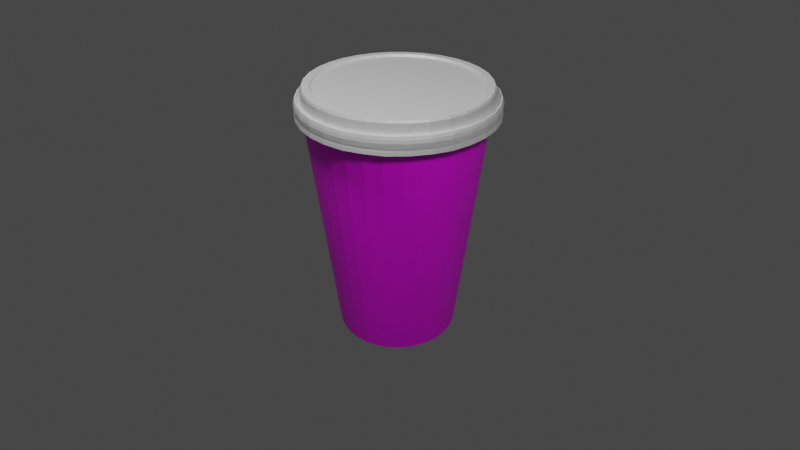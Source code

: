 # Source: CostaCup_V1.5.blend  (saved by Blender 2.92.15; exported with 4.5.12 LTS)
import bpy
from mathutils import Matrix  # noqa: F401  (used for matrix-valued properties, if any)

bpy.ops.wm.read_factory_settings(use_empty=True)
scene = bpy.context.scene
scene.name = 'Scene'

# ---- collections
col_collection = bpy.data.collections.new('Collection'); scene.collection.children.link(col_collection)

# ---- images (referenced by path relative to the original .blend; pixels are not part of the script)
import os
ASSET_DIR = os.environ.get("B2B_ASSET_DIR", "")  # directory of the original .blend (textures are referenced by path, not embedded)
HERE = os.path.dirname(os.path.abspath(__file__))  # packed textures are extracted next to this script under _unpacked/

def load_image(name, relpath, width, height, colorspace="sRGB"):
    """Load a texture the original file referenced (path relative to the .blend, or extracted next to this script)."""
    p = next((c for c in (os.path.join(HERE, relpath), os.path.join(ASSET_DIR, relpath)) if relpath and os.path.exists(c)), "")
    if p:
        img = bpy.data.images.load(p, check_existing=True)
        img.name = name
    else:  # same state as the original file: an image datablock whose file is absent (Cycles renders it pink)
        img = bpy.data.images.new(name, width, height)
        img.source = "FILE"
        img.filepath = "//" + (relpath or name)
    img.colorspace_settings.name = colorspace
    return img
img_costa_cup_01_2_jpg = load_image('costa-cup-01-2.jpg', 'Texture.jpg', 1024, 1024, 'sRGB')

# ---- materials (node trees are filled in below, after node groups)
mat_material_003 = bpy.data.materials.new('Material.003')
mat_material_003.use_transparent_shadow = False
mat_material_003.diffuse_color = (0.8, 0.7915, 0.7663, 1.0)
mat_material = bpy.data.materials.new('Material')
mat_material.use_transparent_shadow = False

# ---- node groups
ng_auto_smooth = bpy.data.node_groups.new('Auto Smooth', 'GeometryNodeTree')
_s = ng_auto_smooth.interface.new_socket(name='Geometry', in_out='OUTPUT', socket_type='NodeSocketGeometry')
_s = ng_auto_smooth.interface.new_socket(name='Geometry', in_out='INPUT', socket_type='NodeSocketGeometry')
_s = ng_auto_smooth.interface.new_socket(name='Angle', in_out='INPUT', socket_type='NodeSocketFloat')
_s.subtype = 'ANGLE'
_s.min_value = 0.0
_s.max_value = 3.142
ng_auto_smooth.is_modifier = True
_N = ng_auto_smooth.nodes; _L = ng_auto_smooth.links
n0 = _N.new('NodeGroupOutput'); n0.name = 'Group Output'; n0.location = (480, -100)
n1 = _N.new('NodeGroupInput'); n1.name = 'Group Input'; n1.location = (-420, -300)
n2 = _N.new('NodeGroupInput'); n2.name = 'Group Input.001'; n2.location = (-60, -100)
n3 = _N.new('GeometryNodeSetShadeSmooth'); n3.name = 'Set Shade Smooth'; n3.location = (120, -100)
n3.domain = 'EDGE'
n4 = _N.new('GeometryNodeSetShadeSmooth'); n4.name = 'Set Shade Smooth.001'; n4.location = (300, -100)
n5 = _N.new('GeometryNodeInputMeshEdgeAngle'); n5.name = 'Edge Angle'; n5.location = (-420, -220)
n6 = _N.new('GeometryNodeInputEdgeSmooth'); n6.name = 'Is Edge Smooth'; n6.location = (-60, -160)
n7 = _N.new('GeometryNodeInputShadeSmooth'); n7.name = 'Is Face Smooth'; n7.location = (-240, -340)
n8 = _N.new('FunctionNodeBooleanMath'); n8.name = 'Boolean Math'; n8.location = (-60, -220)
n9 = _N.new('FunctionNodeCompare'); n9.name = 'Compare'; n9.location = (-240, -180)
n9.operation = 'LESS_EQUAL'
_L.new(n5.outputs[0], n9.inputs[0])
_L.new(n4.outputs[0], n0.inputs[0])
_L.new(n1.outputs[1], n9.inputs[1])
_L.new(n9.outputs[0], n8.inputs[0])
_L.new(n7.outputs[0], n8.inputs[1])
_L.new(n2.outputs[0], n3.inputs[0])
_L.new(n6.outputs[0], n3.inputs[1])
_L.new(n3.outputs[0], n4.inputs[0])
_L.new(n8.outputs[0], n3.inputs[2])
n0.is_active_output = True

# ---- material node trees
mat_material_003.use_nodes = True; mat_material_003.node_tree.nodes.clear()
_N = mat_material_003.node_tree.nodes; _L = mat_material_003.node_tree.links
n0 = _N.new('ShaderNodeBsdfPrincipled'); n0.name = 'Principled BSDF'; n0.location = (10, 300)
n0.distribution = 'GGX'
n0.subsurface_method = 'BURLEY'
n0.inputs[3].default_value = 1.45
n0.inputs[27].default_value = (0.0, 0.0, 0.0, 1.0)
n0.inputs[28].default_value = 1.0
n1 = _N.new('ShaderNodeOutputMaterial'); n1.name = 'Material Output'; n1.location = (300, 300)
n2 = _N.new('ShaderNodeTexImage'); n2.name = 'Image Texture'; n2.location = (-280, 280)
n2.image = img_costa_cup_01_2_jpg
_L.new(n0.outputs[0], n1.inputs[0])
_L.new(n2.outputs[0], n0.inputs[0])
n1.is_active_output = True
mat_material.use_nodes = True; mat_material.node_tree.nodes.clear()
_N = mat_material.node_tree.nodes; _L = mat_material.node_tree.links
n0 = _N.new('ShaderNodeBsdfPrincipled'); n0.name = 'Principled BSDF'; n0.location = (10, 300)
n0.distribution = 'GGX'
n0.subsurface_method = 'BURLEY'
n0.inputs[1].default_value = 0.1931
n0.inputs[3].default_value = 1.45
n0.inputs[27].default_value = (0.0, 0.0, 0.0, 1.0)
n0.inputs[28].default_value = 1.0
n1 = _N.new('ShaderNodeOutputMaterial'); n1.name = 'Material Output'; n1.location = (300, 300)
_L.new(n0.outputs[0], n1.inputs[0])
n1.is_active_output = True

# ---- world
world_world = bpy.data.worlds.new('World'); scene.world = world_world
world_world.use_nodes = True; world_world.node_tree.nodes.clear()
_N = world_world.node_tree.nodes; _L = world_world.node_tree.links
n0 = _N.new('ShaderNodeOutputWorld'); n0.name = 'World Output'; n0.location = (300, 300)
n1 = _N.new('ShaderNodeBackground'); n1.name = 'Background'; n1.location = (10, 300)
n1.inputs[0].default_value = (0.05088, 0.05088, 0.05088, 1.0)
_L.new(n1.outputs[0], n0.inputs[0])
n0.is_active_output = True
world_world.color = (0.05088, 0.05088, 0.05088)
world_world.use_sun_shadow = False
world_world.sun_shadow_jitter_overblur = 0.0

# ---- cameras
cam_camera = bpy.data.cameras.new('Camera')
cam_camera.lens = 29.0
cam_camera.show_background_images = True
cam_camera.dof.focus_distance = 13.6

# ---- lights
light_lamp = bpy.data.lights.new('lamp', 'POINT')
light_lamp.transmission_factor = 0.0
light_lamp.energy = 200.0
light_lamp.shadow_soft_size = 0.625
light_lamp.shadow_maximum_resolution = 0.006
light_lamp.use_absolute_resolution = True
light_lamp.use_nodes = True; light_lamp.node_tree.nodes.clear()
_N = light_lamp.node_tree.nodes; _L = light_lamp.node_tree.links
n0 = _N.new('ShaderNodeEmission'); n0.name = 'Emission'; n0.location = (10, 300)
n0.inputs[1].default_value = 4.4
n1 = _N.new('ShaderNodeOutputLight'); n1.name = 'Light Output'; n1.location = (300, 300)
_L.new(n0.outputs[0], n1.inputs[0])
n1.is_active_output = True
light_point = bpy.data.lights.new('Point', 'POINT')
light_point.transmission_factor = 0.0
light_point.shadow_soft_size = 0.25
light_point.shadow_maximum_resolution = 0.006
light_point.use_absolute_resolution = True
light_lamp_001 = bpy.data.lights.new('lamp.001', 'POINT')
light_lamp_001.transmission_factor = 0.0
light_lamp_001.energy = 200.0
light_lamp_001.shadow_soft_size = 0.625
light_lamp_001.shadow_maximum_resolution = 0.006
light_lamp_001.use_absolute_resolution = True
light_lamp_001.use_nodes = True; light_lamp_001.node_tree.nodes.clear()
_N = light_lamp_001.node_tree.nodes; _L = light_lamp_001.node_tree.links
n0 = _N.new('ShaderNodeEmission'); n0.name = 'Emission'; n0.location = (10, 300)
n0.inputs[1].default_value = 4.4
n1 = _N.new('ShaderNodeOutputLight'); n1.name = 'Light Output'; n1.location = (300, 300)
_L.new(n0.outputs[0], n1.inputs[0])
n1.is_active_output = True

# ---- meshes
me_cylinder_001 = bpy.data.meshes.new('Cylinder.001')
me_cylinder_001.from_pydata([(0.002203, 0.7712, -1.645), (0.002203, 1.123, 1.479), (0.155, 0.7562, -1.645), (0.2237, 1.102, 1.479), (0.3019, 0.7116, -1.645), (0.4366, 1.037, 1.479), (0.4373, 0.6392, -1.645), (0.6329, 0.932, 1.479), (0.556, 0.5418, -1.645), (0.805, 0.7908, 1.479), (0.6534, 0.4232, -1.645), (0.9461, 0.6188, 1.479), (0.7257, 0.2878, -1.645), (1.051, 0.4225, 1.479), (0.7703, 0.1409, -1.645), (1.116, 0.2096, 1.479), (0.7853, -0.01191, -1.645), (1.137, -0.01191, 1.479), (0.7703, -0.1647, -1.645), (1.116, -0.2334, 1.479), (0.7257, -0.3116, -1.645), (1.051, -0.4464, 1.479), (0.6534, -0.447, -1.645), (0.9461, -0.6426, 1.479), (0.556, -0.5657, -1.645), (0.805, -0.8147, 1.479), (0.4373, -0.6631, -1.645), (0.6329, -0.9558, 1.479), (0.3019, -0.7354, -1.645), (0.4366, -1.061, 1.479), (0.155, -0.78, -1.645), (0.2237, -1.125, 1.479), (0.002203, -0.795, -1.645), (0.002202, -1.147, 1.479), (-0.1506, -0.78, -1.645), (-0.2193, -1.125, 1.479), (-0.2975, -0.7354, -1.645), (-0.4322, -1.061, 1.479), (-0.4329, -0.6631, -1.645), (-0.6285, -0.9558, 1.479), (-0.5516, -0.5657, -1.645), (-0.8005, -0.8147, 1.479), (-0.6489, -0.447, -1.645), (-0.9417, -0.6426, 1.479), (-0.7213, -0.3116, -1.645), (-1.047, -0.4464, 1.479), (-0.7659, -0.1647, -1.645), (-1.111, -0.2334, 1.479), (-0.7809, -0.01191, -1.645), (-1.133, -0.01191, 1.479), (-0.7659, 0.1409, -1.645), (-1.111, 0.2096, 1.479), (-0.7213, 0.2878, -1.645), (-1.047, 0.4225, 1.479), (-0.6489, 0.4232, -1.645), (-0.9417, 0.6188, 1.479), (-0.5516, 0.5418, -1.645), (-0.8005, 0.7908, 1.479), (-0.4329, 0.6392, -1.645), (-0.6285, 0.932, 1.479), (-0.2975, 0.7116, -1.645), (-0.4322, 1.037, 1.479), (-0.1506, 0.7562, -1.645), (-0.2193, 1.102, 1.479), (0.002203, 0.7974, -1.645), (0.1601, 0.7819, -1.645), (0.3119, 0.7358, -1.645), (0.4519, 0.661, -1.645), (0.5745, 0.5604, -1.645), (0.6752, 0.4377, -1.645), (0.7499, 0.2978, -1.645), (0.796, 0.146, -1.645), (0.8116, -0.01191, -1.645), (0.796, -0.1698, -1.645), (0.7499, -0.3216, -1.645), (0.6752, -0.4616, -1.645), (0.5745, -0.5842, -1.645), (0.4519, -0.6849, -1.645), (0.3119, -0.7597, -1.645), (0.1601, -0.8057, -1.645), (0.002203, -0.8213, -1.645), (-0.1557, -0.8057, -1.645), (-0.3075, -0.7597, -1.645), (-0.4475, -0.6849, -1.645), (-0.5701, -0.5842, -1.645), (-0.6708, -0.4616, -1.645), (-0.7455, -0.3216, -1.645), (-0.7916, -0.1698, -1.645), (-0.8072, -0.01191, -1.645), (-0.7916, 0.146, -1.645), (-0.7455, 0.2978, -1.645), (-0.6707, 0.4377, -1.645), (-0.5701, 0.5604, -1.645), (-0.4474, 0.661, -1.645), (-0.3075, 0.7358, -1.645), (-0.1557, 0.7819, -1.645), (0.002203, 0.7974, -1.645), (0.1601, 0.7819, -1.645), (0.3119, 0.7358, -1.645), (0.4519, 0.661, -1.645), (0.5745, 0.5604, -1.645), (0.6752, 0.4377, -1.645), (0.7499, 0.2978, -1.645), (0.796, 0.146, -1.645), (0.8116, -0.01191, -1.645), (0.796, -0.1698, -1.645), (0.7499, -0.3216, -1.645), (0.6752, -0.4616, -1.645), (0.5745, -0.5842, -1.645), (0.4519, -0.6849, -1.645), (0.3119, -0.7597, -1.645), (0.1601, -0.8057, -1.645), (0.002203, -0.8213, -1.645), (-0.1557, -0.8057, -1.645), (-0.3075, -0.7597, -1.645), (-0.4475, -0.6849, -1.645), (-0.5701, -0.5842, -1.645), (-0.6708, -0.4616, -1.645), (-0.7455, -0.3216, -1.645), (-0.7916, -0.1698, -1.645), (-0.8072, -0.01191, -1.645), (-0.7916, 0.146, -1.645), (-0.7455, 0.2978, -1.645), (-0.6707, 0.4377, -1.645), (-0.5701, 0.5604, -1.645), (-0.4474, 0.661, -1.645), (-0.3075, 0.7358, -1.645), (-0.1557, 0.7819, -1.645), (0.002203, 0.7509, -1.548), (0.151, 0.7363, -1.548), (0.2941, 0.6928, -1.548), (0.426, 0.6224, -1.548), (0.5416, 0.5275, -1.548), (0.6365, 0.4119, -1.548), (0.707, 0.28, -1.548), (0.7504, 0.1369, -1.548), (0.765, -0.01191, -1.548), (0.7504, -0.1607, -1.548), (0.707, -0.3038, -1.548), (0.6365, -0.4357, -1.548), (0.5416, -0.5513, -1.548), (0.426, -0.6462, -1.548), (0.2941, -0.7167, -1.548), (0.151, -0.7601, -1.548), (0.002203, -0.7747, -1.548), (-0.1466, -0.7601, -1.548), (-0.2897, -0.7167, -1.548), (-0.4216, -0.6462, -1.548), (-0.5372, -0.5513, -1.548), (-0.6321, -0.4357, -1.548), (-0.7026, -0.3038, -1.548), (-0.746, -0.1607, -1.548), (-0.7606, -0.01191, -1.548), (-0.746, 0.1369, -1.548), (-0.7026, 0.28, -1.548), (-0.6321, 0.4119, -1.548), (-0.5372, 0.5275, -1.548), (-0.4216, 0.6224, -1.548), (-0.2897, 0.6928, -1.548), (-0.1466, 0.7363, -1.548), (0.002203, 1.143, 1.5), (0.2275, 1.121, 1.5), (0.4441, 1.055, 1.5), (0.6437, 0.9481, 1.5), (0.8187, 0.8046, 1.5), (0.9623, 0.6296, 1.5), (1.069, 0.43, 1.5), (1.135, 0.2134, 1.5), (1.157, -0.01191, 1.5), (1.135, -0.2372, 1.5), (1.069, -0.4538, 1.5), (0.9623, -0.6534, 1.5), (0.8187, -0.8284, 1.5), (0.6437, -0.972, 1.5), (0.4441, -1.079, 1.5), (0.2275, -1.144, 1.5), (0.002202, -1.167, 1.5), (-0.2231, -1.144, 1.5), (-0.4397, -1.079, 1.5), (-0.6393, -0.972, 1.5), (-0.8143, -0.8284, 1.5), (-0.9579, -0.6534, 1.5), (-1.065, -0.4538, 1.5), (-1.13, -0.2372, 1.5), (-1.152, -0.01191, 1.5), (-1.13, 0.2134, 1.5), (-1.065, 0.43, 1.5), (-0.9579, 0.6296, 1.5), (-0.8143, 0.8046, 1.5), (-0.6393, 0.9482, 1.5), (-0.4397, 1.055, 1.5), (-0.2231, 1.121, 1.5), (0.002203, 1.173, 1.496), (0.2333, 1.15, 1.496), (0.4555, 1.082, 1.496), (0.6602, 0.9729, 1.496), (0.8397, 0.8256, 1.496), (0.987, 0.6461, 1.496), (1.096, 0.4413, 1.496), (1.164, 0.2192, 1.496), (1.187, -0.01191, 1.496), (1.164, -0.243, 1.496), (1.096, -0.4652, 1.496), (0.987, -0.6699, 1.496), (0.8397, -0.8494, 1.496), (0.6602, -0.9967, 1.496), (0.4555, -1.106, 1.496), (0.2333, -1.174, 1.496), (0.002202, -1.196, 1.496), (-0.2289, -1.174, 1.496), (-0.4511, -1.106, 1.496), (-0.6558, -0.9967, 1.496), (-0.8353, -0.8494, 1.496), (-0.9826, -0.6699, 1.496), (-1.092, -0.4652, 1.496), (-1.159, -0.243, 1.496), (-1.182, -0.01191, 1.496), (-1.159, 0.2192, 1.496), (-1.092, 0.4414, 1.496), (-0.9826, 0.6461, 1.496), (-0.8353, 0.8256, 1.496), (-0.6558, 0.9729, 1.496), (-0.4511, 1.082, 1.496), (-0.2289, 1.15, 1.496), (0.002203, 1.192, 1.472), (0.237, 1.168, 1.472), (0.4628, 1.1, 1.472), (0.6708, 0.9888, 1.472), (0.8532, 0.8391, 1.472), (1.003, 0.6567, 1.472), (1.114, 0.4487, 1.472), (1.183, 0.2229, 1.472), (1.206, -0.01191, 1.472), (1.183, -0.2467, 1.472), (1.114, -0.4725, 1.472), (1.003, -0.6806, 1.472), (0.8532, -0.8629, 1.472), (0.6708, -1.013, 1.472), (0.4628, -1.124, 1.472), (0.237, -1.192, 1.472), (0.002202, -1.215, 1.472), (-0.2326, -1.192, 1.472), (-0.4584, -1.124, 1.472), (-0.6664, -1.013, 1.472), (-0.8488, -0.8629, 1.472), (-0.9985, -0.6806, 1.472), (-1.11, -0.4725, 1.472), (-1.178, -0.2467, 1.472), (-1.201, -0.01191, 1.472), (-1.178, 0.2229, 1.472), (-1.11, 0.4487, 1.472), (-0.9985, 0.6567, 1.472), (-0.8488, 0.8391, 1.472), (-0.6664, 0.9888, 1.472), (-0.4584, 1.1, 1.472), (-0.2326, 1.168, 1.472), (0.002203, 1.178, 1.447), (0.2343, 1.155, 1.447), (0.4575, 1.087, 1.447), (0.6632, 0.9774, 1.447), (0.8435, 0.8294, 1.447), (0.9915, 0.6491, 1.447), (1.101, 0.4434, 1.447), (1.169, 0.2202, 1.447), (1.192, -0.01191, 1.447), (1.169, -0.244, 1.447), (1.101, -0.4672, 1.447), (0.9915, -0.6729, 1.447), (0.8435, -0.8532, 1.447), (0.6632, -1.001, 1.447), (0.4575, -1.111, 1.447), (0.2343, -1.179, 1.447), (0.002202, -1.202, 1.447), (-0.2299, -1.179, 1.447), (-0.4531, -1.111, 1.447), (-0.6588, -1.001, 1.447), (-0.8391, -0.8532, 1.447), (-0.9871, -0.6729, 1.447), (-1.097, -0.4672, 1.447), (-1.165, -0.244, 1.447), (-1.188, -0.01191, 1.447), (-1.165, 0.2202, 1.447), (-1.097, 0.4434, 1.447), (-0.9871, 0.6491, 1.447), (-0.8391, 0.8294, 1.447), (-0.6588, 0.9774, 1.447), (-0.4531, 1.087, 1.447), (-0.2299, 1.155, 1.447), (0.002203, 1.127, 1.435), (0.2245, 1.106, 1.435), (0.4382, 1.041, 1.435), (0.6352, 0.9355, 1.435), (0.8079, 0.7938, 1.435), (0.9496, 0.6211, 1.435), (1.055, 0.4241, 1.435), (1.12, 0.2104, 1.435), (1.142, -0.01191, 1.435), (1.12, -0.2342, 1.435), (1.055, -0.4479, 1.435), (0.9496, -0.6449, 1.435), (0.8079, -0.8176, 1.435), (0.6352, -0.9593, 1.435), (0.4382, -1.065, 1.435), (0.2245, -1.129, 1.435), (0.002202, -1.151, 1.435), (-0.2201, -1.129, 1.435), (-0.4338, -1.065, 1.435), (-0.6308, -0.9593, 1.435), (-0.8035, -0.8176, 1.435), (-0.9452, -0.6449, 1.435), (-1.05, -0.4479, 1.435), (-1.115, -0.2342, 1.435), (-1.137, -0.01191, 1.435), (-1.115, 0.2104, 1.435), (-1.05, 0.4241, 1.435), (-0.9452, 0.6211, 1.435), (-0.8035, 0.7938, 1.435), (-0.6308, 0.9355, 1.435), (-0.4338, 1.041, 1.435), (-0.2201, 1.106, 1.435)], [], [(64, 1, 3, 65), (65, 3, 5, 66), (66, 5, 7, 67), (67, 7, 9, 68), (68, 9, 11, 69), (69, 11, 13, 70), (70, 13, 15, 71), (71, 15, 17, 72), (72, 17, 19, 73), (73, 19, 21, 74), (74, 21, 23, 75), (75, 23, 25, 76), (76, 25, 27, 77), (77, 27, 29, 78), (78, 29, 31, 79), (79, 31, 33, 80), (80, 33, 35, 81), (81, 35, 37, 82), (82, 37, 39, 83), (83, 39, 41, 84), (84, 41, 43, 85), (85, 43, 45, 86), (86, 45, 47, 87), (87, 47, 49, 88), (88, 49, 51, 89), (89, 51, 53, 90), (90, 53, 55, 91), (91, 55, 57, 92), (92, 57, 59, 93), (93, 59, 61, 94), (94, 61, 63, 95), (95, 63, 1, 64), (38, 40, 148, 147), (97, 96, 64, 65), (98, 97, 65, 66), (99, 98, 66, 67), (100, 99, 67, 68), (101, 100, 68, 69), (102, 101, 69, 70), (103, 102, 70, 71), (104, 103, 71, 72), (105, 104, 72, 73), (106, 105, 73, 74), (107, 106, 74, 75), (108, 107, 75, 76), (109, 108, 76, 77), (110, 109, 77, 78), (111, 110, 78, 79), (112, 111, 79, 80), (113, 112, 80, 81), (114, 113, 81, 82), (115, 114, 82, 83), (116, 115, 83, 84), (117, 116, 84, 85), (118, 117, 85, 86), (119, 118, 86, 87), (120, 119, 87, 88), (121, 120, 88, 89), (122, 121, 89, 90), (123, 122, 90, 91), (124, 123, 91, 92), (125, 124, 92, 93), (126, 125, 93, 94), (127, 126, 94, 95), (96, 127, 95, 64), (2, 0, 96, 97), (4, 2, 97, 98), (6, 4, 98, 99), (8, 6, 99, 100), (10, 8, 100, 101), (12, 10, 101, 102), (14, 12, 102, 103), (16, 14, 103, 104), (18, 16, 104, 105), (20, 18, 105, 106), (22, 20, 106, 107), (24, 22, 107, 108), (26, 24, 108, 109), (28, 26, 109, 110), (30, 28, 110, 111), (32, 30, 111, 112), (34, 32, 112, 113), (36, 34, 113, 114), (38, 36, 114, 115), (40, 38, 115, 116), (42, 40, 116, 117), (44, 42, 117, 118), (46, 44, 118, 119), (48, 46, 119, 120), (50, 48, 120, 121), (52, 50, 121, 122), (54, 52, 122, 123), (56, 54, 123, 124), (58, 56, 124, 125), (60, 58, 125, 126), (62, 60, 126, 127), (0, 62, 127, 96), (128, 129, 130, 131, 132, 133, 134, 135, 136, 137, 138, 139, 140, 141, 142, 143, 144, 145, 146, 147, 148, 149, 150, 151, 152, 153, 154, 155, 156, 157, 158, 159), (12, 14, 135, 134), (40, 42, 149, 148), (14, 16, 136, 135), (42, 44, 150, 149), (16, 18, 137, 136), (44, 46, 151, 150), (18, 20, 138, 137), (46, 48, 152, 151), (20, 22, 139, 138), (48, 50, 153, 152), (22, 24, 140, 139), (50, 52, 154, 153), (24, 26, 141, 140), (52, 54, 155, 154), (26, 28, 142, 141), (0, 2, 129, 128), (54, 56, 156, 155), (28, 30, 143, 142), (2, 4, 130, 129), (56, 58, 157, 156), (30, 32, 144, 143), (4, 6, 131, 130), (58, 60, 158, 157), (32, 34, 145, 144), (6, 8, 132, 131), (60, 62, 159, 158), (34, 36, 146, 145), (8, 10, 133, 132), (62, 0, 128, 159), (36, 38, 147, 146), (10, 12, 134, 133), (5, 3, 161, 162), (23, 21, 170, 171), (41, 39, 179, 180), (59, 57, 188, 189), (15, 13, 166, 167), (33, 31, 175, 176), (51, 49, 184, 185), (7, 5, 162, 163), (25, 23, 171, 172), (43, 41, 180, 181), (61, 59, 189, 190), (17, 15, 167, 168), (35, 33, 176, 177), (53, 51, 185, 186), (9, 7, 163, 164), (27, 25, 172, 173), (45, 43, 181, 182), (63, 61, 190, 191), (19, 17, 168, 169), (37, 35, 177, 178), (55, 53, 186, 187), (11, 9, 164, 165), (29, 27, 173, 174), (47, 45, 182, 183), (3, 1, 160, 161), (1, 63, 191, 160), (21, 19, 169, 170), (39, 37, 178, 179), (57, 55, 187, 188), (13, 11, 165, 166), (31, 29, 174, 175), (49, 47, 183, 184), (191, 190, 222, 223), (178, 177, 209, 210), (165, 164, 196, 197), (160, 191, 223, 192), (179, 178, 210, 211), (166, 165, 197, 198), (180, 179, 211, 212), (167, 166, 198, 199), (181, 180, 212, 213), (168, 167, 199, 200), (182, 181, 213, 214), (169, 168, 200, 201), (183, 182, 214, 215), (170, 169, 201, 202), (184, 183, 215, 216), (171, 170, 202, 203), (185, 184, 216, 217), (172, 171, 203, 204), (186, 185, 217, 218), (173, 172, 204, 205), (187, 186, 218, 219), (174, 173, 205, 206), (161, 160, 192, 193), (188, 187, 219, 220), (175, 174, 206, 207), (162, 161, 193, 194), (189, 188, 220, 221), (176, 175, 207, 208), (163, 162, 194, 195), (190, 189, 221, 222), (177, 176, 208, 209), (164, 163, 195, 196), (213, 212, 244, 245), (200, 199, 231, 232), (214, 213, 245, 246), (201, 200, 232, 233), (215, 214, 246, 247), (202, 201, 233, 234), (216, 215, 247, 248), (203, 202, 234, 235), (217, 216, 248, 249), (204, 203, 235, 236), (218, 217, 249, 250), (205, 204, 236, 237), (219, 218, 250, 251), (206, 205, 237, 238), (193, 192, 224, 225), (220, 219, 251, 252), (207, 206, 238, 239), (194, 193, 225, 226), (221, 220, 252, 253), (208, 207, 239, 240), (195, 194, 226, 227), (222, 221, 253, 254), (209, 208, 240, 241), (196, 195, 227, 228), (223, 222, 254, 255), (210, 209, 241, 242), (197, 196, 228, 229), (192, 223, 255, 224), (211, 210, 242, 243), (198, 197, 229, 230), (212, 211, 243, 244), (199, 198, 230, 231), (248, 247, 279, 280), (235, 234, 266, 267), (249, 248, 280, 281), (236, 235, 267, 268), (250, 249, 281, 282), (237, 236, 268, 269), (251, 250, 282, 283), (238, 237, 269, 270), (225, 224, 256, 257), (252, 251, 283, 284), (239, 238, 270, 271), (226, 225, 257, 258), (253, 252, 284, 285), (240, 239, 271, 272), (227, 226, 258, 259), (254, 253, 285, 286), (241, 240, 272, 273), (228, 227, 259, 260), (255, 254, 286, 287), (242, 241, 273, 274), (229, 228, 260, 261), (224, 255, 287, 256), (243, 242, 274, 275), (230, 229, 261, 262), (244, 243, 275, 276), (231, 230, 262, 263), (245, 244, 276, 277), (232, 231, 263, 264), (246, 245, 277, 278), (233, 232, 264, 265), (247, 246, 278, 279), (234, 233, 265, 266), (283, 282, 314, 315), (270, 269, 301, 302), (257, 256, 288, 289), (284, 283, 315, 316), (271, 270, 302, 303), (258, 257, 289, 290), (285, 284, 316, 317), (272, 271, 303, 304), (259, 258, 290, 291), (286, 285, 317, 318), (273, 272, 304, 305), (260, 259, 291, 292), (287, 286, 318, 319), (274, 273, 305, 306), (261, 260, 292, 293), (256, 287, 319, 288), (275, 274, 306, 307), (262, 261, 293, 294), (276, 275, 307, 308), (263, 262, 294, 295), (277, 276, 308, 309), (264, 263, 295, 296), (278, 277, 309, 310), (265, 264, 296, 297), (279, 278, 310, 311), (266, 265, 297, 298), (280, 279, 311, 312), (267, 266, 298, 299), (281, 280, 312, 313), (268, 267, 299, 300), (282, 281, 313, 314), (269, 268, 300, 301)])
me_cylinder_001.polygons.foreach_set('use_smooth', [0, 0, 0, 0, 0, 0, 0, 0, 0, 0, 0, 0, 0, 0, 0, 0, 0, 0, 0, 0, 0, 0, 0, 0, 0, 0, 0, 0, 0, 0, 0, 0, 0, 0, 0, 0, 0, 0, 0, 0, 0, 0, 0, 0, 0, 0, 0, 0, 0, 0, 0, 0, 0, 0, 0, 0, 0, 0, 0, 0, 0, 0, 0, 0, 0, 0, 0, 0, 0, 0, 0, 0, 0, 0, 0, 0, 0, 0, 0, 0, 0, 0, 0, 0, 0, 0, 0, 0, 0, 0, 0, 0, 0, 0, 0, 0, 0, 0, 0, 0, 0, 0, 0, 0, 0, 0, 0, 0, 0, 0, 0, 0, 0, 0, 0, 0, 0, 0, 0, 0, 0, 0, 0, 0, 0, 0, 0, 0, 0, 1, 0, 0, 1, 0, 0, 1, 1, 0, 0, 1, 0, 0, 1, 0, 0, 0, 1, 0, 0, 1, 0, 0, 1, 1, 1, 0, 0, 1, 0, 0, 1, 0, 1, 0, 0, 1, 0, 1, 1, 0, 1, 0, 1, 0, 1, 0, 0, 0, 0, 0, 1, 0, 1, 0, 0, 1, 0, 0, 1, 0, 0, 1, 0, 0, 1, 0, 1, 0, 1, 0, 1, 0, 1, 0, 1, 0, 1, 0, 0, 1, 0, 0, 1, 0, 0, 1, 0, 0, 1, 0, 0, 1, 0, 1, 1, 0, 1, 0, 1, 0, 1, 0, 1, 0, 0, 1, 0, 0, 1, 0, 0, 1, 0, 0, 1, 0, 0, 1, 0, 1, 1, 0, 1, 0, 1, 0, 1, 0, 1, 0, 0, 1, 0, 0, 1, 0, 0, 1, 0, 0, 1, 0, 0, 1, 0, 0, 1, 0, 1, 0, 1, 0, 1, 0, 1, 0, 1, 0, 1])
_uv = me_cylinder_001.uv_layers.new(name='UVMap')
_uv.uv.foreach_set('vector', [0.3207, 0.2018, 0.2531, 0.8163, 0.2254, 0.8086, 0.3005, 0.1957, 0.3005, 0.1957, 0.2254, 0.8086, 0.1977, 0.7988, 0.2802, 0.1896, 0.2802, 0.1896, 0.1977, 0.7988, 0.1699, 0.7889, 0.26, 0.1818, 0.26, 0.1818, 0.1699, 0.7889, 0.1422, 0.7779, 0.2398, 0.1739, 0.2398, 0.1739, 0.1422, 0.7779, 0.1144, 0.7659, 0.2195, 0.1643, 0.2195, 0.1643, 0.1144, 0.7659, 0.0867, 0.7527, 0.1993, 0.1548, 0.1993, 0.1548, 0.0867, 0.7527, 0.05896, 0.733, 0.179, 0.1443, 0.8265, 0.1356, 0.9466, 0.733, 0.9189, 0.7527, 0.8063, 0.1461, 0.8063, 0.1461, 0.9189, 0.7527, 0.8911, 0.7659, 0.7861, 0.1548, 0.7861, 0.1548, 0.8911, 0.7659, 0.8634, 0.7779, 0.7658, 0.1643, 0.7658, 0.1643, 0.8634, 0.7779, 0.8357, 0.7889, 0.7456, 0.1739, 0.7456, 0.1739, 0.8357, 0.7889, 0.8079, 0.7988, 0.7254, 0.1818, 0.7254, 0.1818, 0.8079, 0.7988, 0.7802, 0.8086, 0.7051, 0.1896, 0.7051, 0.1896, 0.7802, 0.8086, 0.7524, 0.8163, 0.6849, 0.1957, 0.6849, 0.1957, 0.7524, 0.8163, 0.7247, 0.8229, 0.6647, 0.2018, 0.6647, 0.2018, 0.7247, 0.8229, 0.697, 0.8284, 0.6444, 0.2061, 0.6444, 0.2061, 0.697, 0.8284, 0.6692, 0.8327, 0.6242, 0.2096, 0.6242, 0.2096, 0.6692, 0.8327, 0.6415, 0.8371, 0.604, 0.2131, 0.604, 0.2131, 0.6415, 0.8371, 0.6137, 0.8415, 0.5837, 0.2166, 0.5837, 0.2166, 0.6137, 0.8415, 0.586, 0.8459, 0.5635, 0.2183, 0.5635, 0.2183, 0.586, 0.8459, 0.5583, 0.8481, 0.5433, 0.22, 0.5433, 0.22, 0.5583, 0.8481, 0.5305, 0.8481, 0.523, 0.2218, 0.523, 0.2218, 0.5305, 0.8481, 0.5028, 0.8492, 0.5028, 0.2235, 0.5028, 0.2235, 0.5028, 0.8492, 0.4751, 0.8481, 0.4826, 0.2235, 0.4826, 0.2235, 0.4751, 0.8481, 0.4473, 0.8481, 0.4623, 0.2218, 0.4623, 0.2218, 0.4473, 0.8481, 0.4196, 0.8459, 0.4421, 0.22, 0.4421, 0.22, 0.4196, 0.8459, 0.3918, 0.8415, 0.4219, 0.2183, 0.4219, 0.2183, 0.3918, 0.8415, 0.3641, 0.8371, 0.4016, 0.2166, 0.4016, 0.2166, 0.3641, 0.8371, 0.3364, 0.8327, 0.3814, 0.2131, 0.3814, 0.2131, 0.3364, 0.8327, 0.3086, 0.8284, 0.3612, 0.2096, 0.3612, 0.2096, 0.3086, 0.8284, 0.2809, 0.8229, 0.3409, 0.2061, 0.3409, 0.2061, 0.2809, 0.8229, 0.2531, 0.8163, 0.3207, 0.2018, 0.621, 0.05691, 0.5858, 0.08579, 0.5858, 0.08579, 0.621, 0.05691, 0.7968, 0.4854, 0.75, 0.49, 0.75, 0.49, 0.7968, 0.4854, 0.8418, 0.4717, 0.7968, 0.4854, 0.7968, 0.4854, 0.8418, 0.4717, 0.8833, 0.4496, 0.8418, 0.4717, 0.8418, 0.4717, 0.8833, 0.4496, 0.9197, 0.4197, 0.8833, 0.4496, 0.8833, 0.4496, 0.9197, 0.4197, 0.9496, 0.3833, 0.9197, 0.4197, 0.9197, 0.4197, 0.9496, 0.3833, 0.9717, 0.3418, 0.9496, 0.3833, 0.9496, 0.3833, 0.9717, 0.3418, 0.9854, 0.2968, 0.9717, 0.3418, 0.9717, 0.3418, 0.9854, 0.2968, 0.99, 0.25, 0.9854, 0.2968, 0.9854, 0.2968, 0.99, 0.25, 0.9854, 0.2032, 0.99, 0.25, 0.99, 0.25, 0.9854, 0.2032, 0.9717, 0.1582, 0.9854, 0.2032, 0.9854, 0.2032, 0.9717, 0.1582, 0.9496, 0.1167, 0.9717, 0.1582, 0.9717, 0.1582, 0.9496, 0.1167, 0.9197, 0.08029, 0.9496, 0.1167, 0.9496, 0.1167, 0.9197, 0.08029, 0.8833, 0.05045, 0.9197, 0.08029, 0.9197, 0.08029, 0.8833, 0.05045, 0.8418, 0.02827, 0.8833, 0.05045, 0.8833, 0.05045, 0.8418, 0.02827, 0.7968, 0.01461, 0.8418, 0.02827, 0.8418, 0.02827, 0.7968, 0.01461, 0.75, 0.01, 0.7968, 0.01461, 0.7968, 0.01461, 0.75, 0.01, 0.7032, 0.01461, 0.75, 0.01, 0.75, 0.01, 0.7032, 0.01461, 0.6582, 0.02827, 0.7032, 0.01461, 0.7032, 0.01461, 0.6582, 0.02827, 0.6167, 0.05045, 0.6582, 0.02827, 0.6582, 0.02827, 0.6167, 0.05045, 0.5803, 0.08029, 0.6167, 0.05045, 0.6167, 0.05045, 0.5803, 0.08029, 0.5504, 0.1167, 0.5803, 0.08029, 0.5803, 0.08029, 0.5504, 0.1167, 0.5283, 0.1582, 0.5504, 0.1167, 0.5504, 0.1167, 0.5283, 0.1582, 0.5146, 0.2032, 0.5283, 0.1582, 0.5283, 0.1582, 0.5146, 0.2032, 0.51, 0.25, 0.5146, 0.2032, 0.5146, 0.2032, 0.51, 0.25, 0.5146, 0.2968, 0.51, 0.25, 0.51, 0.25, 0.5146, 0.2968, 0.5283, 0.3418, 0.5146, 0.2968, 0.5146, 0.2968, 0.5283, 0.3418, 0.5504, 0.3833, 0.5283, 0.3418, 0.5283, 0.3418, 0.5504, 0.3833, 0.5803, 0.4197, 0.5504, 0.3833, 0.5504, 0.3833, 0.5803, 0.4197, 0.6167, 0.4496, 0.5803, 0.4197, 0.5803, 0.4197, 0.6167, 0.4496, 0.6582, 0.4717, 0.6167, 0.4496, 0.6167, 0.4496, 0.6582, 0.4717, 0.7032, 0.4854, 0.6582, 0.4717, 0.6582, 0.4717, 0.7032, 0.4854, 0.75, 0.49, 0.7032, 0.4854, 0.7032, 0.4854, 0.75, 0.49, 0.7953, 0.4778, 0.75, 0.4822, 0.75, 0.49, 0.7968, 0.4854, 0.8389, 0.4645, 0.7953, 0.4778, 0.7968, 0.4854, 0.8418, 0.4717, 0.879, 0.4431, 0.8389, 0.4645, 0.8418, 0.4717, 0.8833, 0.4496, 0.9142, 0.4142, 0.879, 0.4431, 0.8833, 0.4496, 0.9197, 0.4197, 0.9431, 0.379, 0.9142, 0.4142, 0.9197, 0.4197, 0.9496, 0.3833, 0.9645, 0.3389, 0.9431, 0.379, 0.9496, 0.3833, 0.9717, 0.3418, 0.9778, 0.2953, 0.9645, 0.3389, 0.9717, 0.3418, 0.9854, 0.2968, 0.9822, 0.25, 0.9778, 0.2953, 0.9854, 0.2968, 0.99, 0.25, 0.9778, 0.2047, 0.9822, 0.25, 0.99, 0.25, 0.9854, 0.2032, 0.9645, 0.1611, 0.9778, 0.2047, 0.9854, 0.2032, 0.9717, 0.1582, 0.9431, 0.121, 0.9645, 0.1611, 0.9717, 0.1582, 0.9496, 0.1167, 0.9142, 0.08579, 0.9431, 0.121, 0.9496, 0.1167, 0.9197, 0.08029, 0.879, 0.05691, 0.9142, 0.08579, 0.9197, 0.08029, 0.8833, 0.05045, 0.8389, 0.03545, 0.879, 0.05691, 0.8833, 0.05045, 0.8418, 0.02827, 0.7953, 0.02224, 0.8389, 0.03545, 0.8418, 0.02827, 0.7968, 0.01461, 0.75, 0.01778, 0.7953, 0.02224, 0.7968, 0.01461, 0.75, 0.01, 0.7047, 0.02224, 0.75, 0.01778, 0.75, 0.01, 0.7032, 0.01461, 0.6611, 0.03545, 0.7047, 0.02224, 0.7032, 0.01461, 0.6582, 0.02827, 0.621, 0.05691, 0.6611, 0.03545, 0.6582, 0.02827, 0.6167, 0.05045, 0.5858, 0.08579, 0.621, 0.05691, 0.6167, 0.05045, 0.5803, 0.08029, 0.5569, 0.121, 0.5858, 0.08579, 0.5803, 0.08029, 0.5504, 0.1167, 0.5355, 0.1611, 0.5569, 0.121, 0.5504, 0.1167, 0.5283, 0.1582, 0.5222, 0.2047, 0.5355, 0.1611, 0.5283, 0.1582, 0.5146, 0.2032, 0.5178, 0.25, 0.5222, 0.2047, 0.5146, 0.2032, 0.51, 0.25, 0.5222, 0.2953, 0.5178, 0.25, 0.51, 0.25, 0.5146, 0.2968, 0.5355, 0.3389, 0.5222, 0.2953, 0.5146, 0.2968, 0.5283, 0.3418, 0.5569, 0.379, 0.5355, 0.3389, 0.5283, 0.3418, 0.5504, 0.3833, 0.5858, 0.4142, 0.5569, 0.379, 0.5504, 0.3833, 0.5803, 0.4197, 0.621, 0.4431, 0.5858, 0.4142, 0.5803, 0.4197, 0.6167, 0.4496, 0.6611, 0.4645, 0.621, 0.4431, 0.6167, 0.4496, 0.6582, 0.4717, 0.7047, 0.4778, 0.6611, 0.4645, 0.6582, 0.4717, 0.7032, 0.4854, 0.75, 0.4822, 0.7047, 0.4778, 0.7032, 0.4854, 0.75, 0.49, 0.9227, 0.3023, 0.9263, 0.3018, 0.9298, 0.3001, 0.9329, 0.2973, 0.9357, 0.2936, 0.938, 0.2891, 0.9397, 0.284, 0.9408, 0.2784, 0.9411, 0.2726, 0.9408, 0.2668, 0.9397, 0.2612, 0.938, 0.2561, 0.9357, 0.2516, 0.9329, 0.2479, 0.9298, 0.2452, 0.9263, 0.2435, 0.9227, 0.2429, 0.9191, 0.2435, 0.9157, 0.2452, 0.9125, 0.2479, 0.9097, 0.2516, 0.9074, 0.2561, 0.9057, 0.2612, 0.9047, 0.2668, 0.9043, 0.2726, 0.9047, 0.2784, 0.9057, 0.284, 0.9074, 0.2891, 0.9097, 0.2936, 0.9125, 0.2973, 0.9157, 0.3001, 0.9191, 0.3018, 0.9645, 0.3389, 0.9778, 0.2953, 0.9778, 0.2953, 0.9645, 0.3389, 0.5858, 0.08579, 0.5569, 0.121, 0.5569, 0.121, 0.5858, 0.08579, 0.9778, 0.2953, 0.9822, 0.25, 0.9822, 0.25, 0.9778, 0.2953, 0.5569, 0.121, 0.5355, 0.1611, 0.5355, 0.1611, 0.5569, 0.121, 0.9822, 0.25, 0.9778, 0.2047, 0.9778, 0.2047, 0.9822, 0.25, 0.5355, 0.1611, 0.5222, 0.2047, 0.5222, 0.2047, 0.5355, 0.1611, 0.9778, 0.2047, 0.9645, 0.1611, 0.9645, 0.1611, 0.9778, 0.2047, 0.5222, 0.2047, 0.5178, 0.25, 0.5178, 0.25, 0.5222, 0.2047, 0.9645, 0.1611, 0.9431, 0.121, 0.9431, 0.121, 0.9645, 0.1611, 0.5178, 0.25, 0.5222, 0.2953, 0.5222, 0.2953, 0.5178, 0.25, 0.9431, 0.121, 0.9142, 0.08579, 0.9142, 0.08579, 0.9431, 0.121, 0.5222, 0.2953, 0.5355, 0.3389, 0.5355, 0.3389, 0.5222, 0.2953, 0.9142, 0.08579, 0.879, 0.05691, 0.879, 0.05691, 0.9142, 0.08579, 0.5355, 0.3389, 0.5569, 0.379, 0.5569, 0.379, 0.5355, 0.3389, 0.879, 0.05691, 0.8389, 0.03545, 0.8389, 0.03545, 0.879, 0.05691, 0.75, 0.4822, 0.7953, 0.4778, 0.7953, 0.4778, 0.75, 0.4822, 0.5569, 0.379, 0.5858, 0.4142, 0.5858, 0.4142, 0.5569, 0.379, 0.8389, 0.03545, 0.7953, 0.02224, 0.7953, 0.02224, 0.8389, 0.03545, 0.7953, 0.4778, 0.8389, 0.4645, 0.8389, 0.4645, 0.7953, 0.4778, 0.5858, 0.4142, 0.621, 0.4431, 0.621, 0.4431, 0.5858, 0.4142, 0.7953, 0.02224, 0.75, 0.01778, 0.75, 0.01778, 0.7953, 0.02224, 0.8389, 0.4645, 0.879, 0.4431, 0.879, 0.4431, 0.8389, 0.4645, 0.621, 0.4431, 0.6611, 0.4645, 0.6611, 0.4645, 0.621, 0.4431, 0.75, 0.01778, 0.7047, 0.02224, 0.7047, 0.02224, 0.75, 0.01778, 0.879, 0.4431, 0.9142, 0.4142, 0.9142, 0.4142, 0.879, 0.4431, 0.6611, 0.4645, 0.7047, 0.4778, 0.7047, 0.4778, 0.6611, 0.4645, 0.7047, 0.02224, 0.6611, 0.03545, 0.6611, 0.03545, 0.7047, 0.02224, 0.9142, 0.4142, 0.9431, 0.379, 0.9431, 0.379, 0.9142, 0.4142, 0.7047, 0.4778, 0.75, 0.4822, 0.75, 0.4822, 0.7047, 0.4778, 0.6611, 0.03545, 0.621, 0.05691, 0.621, 0.05691, 0.6611, 0.03545, 0.9431, 0.379, 0.9645, 0.3389, 0.9645, 0.3389, 0.9431, 0.379, 0.9375, 1.0, 0.9688, 1.0, 0.9688, 1.0, 0.9375, 1.0, 0.6562, 1.0, 0.6875, 1.0, 0.6875, 1.0, 0.6562, 1.0, 0.375, 1.0, 0.4062, 1.0, 0.4062, 1.0, 0.375, 1.0, 0.09375, 1.0, 0.125, 1.0, 0.125, 1.0, 0.09375, 1.0, 0.7812, 1.0, 0.8125, 1.0, 0.8125, 1.0, 0.7812, 1.0, 0.5, 1.0, 0.5312, 1.0, 0.5312, 1.0, 0.5, 1.0, 0.2188, 1.0, 0.25, 1.0, 0.25, 1.0, 0.2188, 1.0, 0.9062, 1.0, 0.9375, 1.0, 0.9375, 1.0, 0.9062, 1.0, 0.625, 1.0, 0.6562, 1.0, 0.6562, 1.0, 0.625, 1.0, 0.3438, 1.0, 0.375, 1.0, 0.375, 1.0, 0.3438, 1.0, 0.0625, 1.0, 0.09375, 1.0, 0.09375, 1.0, 0.0625, 1.0, 0.75, 1.0, 0.7812, 1.0, 0.7812, 1.0, 0.75, 1.0, 0.4688, 1.0, 0.5, 1.0, 0.5, 1.0, 0.4688, 1.0, 0.1875, 1.0, 0.2188, 1.0, 0.2188, 1.0, 0.1875, 1.0, 0.875, 1.0, 0.9062, 1.0, 0.9062, 1.0, 0.875, 1.0, 0.5938, 1.0, 0.625, 1.0, 0.625, 1.0, 0.5938, 1.0, 0.3125, 1.0, 0.3438, 1.0, 0.3438, 1.0, 0.3125, 1.0, 0.03125, 1.0, 0.0625, 1.0, 0.0625, 1.0, 0.03125, 1.0, 0.7188, 1.0, 0.75, 1.0, 0.75, 1.0, 0.7188, 1.0, 0.4375, 1.0, 0.4688, 1.0, 0.4688, 1.0, 0.4375, 1.0, 0.1562, 1.0, 0.1875, 1.0, 0.1875, 1.0, 0.1562, 1.0, 0.8438, 1.0, 0.875, 1.0, 0.875, 1.0, 0.8438, 1.0, 0.5625, 1.0, 0.5938, 1.0, 0.5938, 1.0, 0.5625, 1.0, 0.2812, 1.0, 0.3125, 1.0, 0.3125, 1.0, 0.2812, 1.0, 0.9688, 1.0, 1.0, 1.0, 1.0, 1.0, 0.9688, 1.0, 0.0, 1.0, 0.03125, 1.0, 0.03125, 1.0, 0.0, 1.0, 0.6875, 1.0, 0.7188, 1.0, 0.7188, 1.0, 0.6875, 1.0, 0.4062, 1.0, 0.4375, 1.0, 0.4375, 1.0, 0.4062, 1.0, 0.125, 1.0, 0.1562, 1.0, 0.1562, 1.0, 0.125, 1.0, 0.8125, 1.0, 0.8438, 1.0, 0.8438, 1.0, 0.8125, 1.0, 0.5312, 1.0, 0.5625, 1.0, 0.5625, 1.0, 0.5312, 1.0, 0.25, 1.0, 0.2812, 1.0, 0.2812, 1.0, 0.25, 1.0, 0.03125, 1.0, 0.0625, 1.0, 0.0625, 1.0, 0.03125, 1.0, 0.4375, 1.0, 0.4688, 1.0, 0.4688, 1.0, 0.4375, 1.0, 0.8438, 1.0, 0.875, 1.0, 0.875, 1.0, 0.8438, 1.0, 0.0, 1.0, 0.03125, 1.0, 0.03125, 1.0, 0.0, 1.0, 0.4062, 1.0, 0.4375, 1.0, 0.4375, 1.0, 0.4062, 1.0, 0.8125, 1.0, 0.8438, 1.0, 0.8438, 1.0, 0.8125, 1.0, 0.375, 1.0, 0.4062, 1.0, 0.4062, 1.0, 0.375, 1.0, 0.7812, 1.0, 0.8125, 1.0, 0.8125, 1.0, 0.7812, 1.0, 0.3438, 1.0, 0.375, 1.0, 0.375, 1.0, 0.3438, 1.0, 0.75, 1.0, 0.7812, 1.0, 0.7812, 1.0, 0.75, 1.0, 0.3125, 1.0, 0.3438, 1.0, 0.3438, 1.0, 0.3125, 1.0, 0.7188, 1.0, 0.75, 1.0, 0.75, 1.0, 0.7188, 1.0, 0.2812, 1.0, 0.3125, 1.0, 0.3125, 1.0, 0.2812, 1.0, 0.6875, 1.0, 0.7188, 1.0, 0.7188, 1.0, 0.6875, 1.0, 0.25, 1.0, 0.2812, 1.0, 0.2812, 1.0, 0.25, 1.0, 0.6562, 1.0, 0.6875, 1.0, 0.6875, 1.0, 0.6562, 1.0, 0.2188, 1.0, 0.25, 1.0, 0.25, 1.0, 0.2188, 1.0, 0.625, 1.0, 0.6562, 1.0, 0.6562, 1.0, 0.625, 1.0, 0.1875, 1.0, 0.2188, 1.0, 0.2188, 1.0, 0.1875, 1.0, 0.5938, 1.0, 0.625, 1.0, 0.625, 1.0, 0.5938, 1.0, 0.1562, 1.0, 0.1875, 1.0, 0.1875, 1.0, 0.1562, 1.0, 0.5625, 1.0, 0.5938, 1.0, 0.5938, 1.0, 0.5625, 1.0, 0.9688, 1.0, 1.0, 1.0, 1.0, 1.0, 0.9688, 1.0, 0.125, 1.0, 0.1562, 1.0, 0.1562, 1.0, 0.125, 1.0, 0.5312, 1.0, 0.5625, 1.0, 0.5625, 1.0, 0.5312, 1.0, 0.9375, 1.0, 0.9688, 1.0, 0.9688, 1.0, 0.9375, 1.0, 0.09375, 1.0, 0.125, 1.0, 0.125, 1.0, 0.09375, 1.0, 0.5, 1.0, 0.5312, 1.0, 0.5312, 1.0, 0.5, 1.0, 0.9062, 1.0, 0.9375, 1.0, 0.9375, 1.0, 0.9062, 1.0, 0.0625, 1.0, 0.09375, 1.0, 0.09375, 1.0, 0.0625, 1.0, 0.4688, 1.0, 0.5, 1.0, 0.5, 1.0, 0.4688, 1.0, 0.875, 1.0, 0.9062, 1.0, 0.9062, 1.0, 0.875, 1.0, 0.3438, 1.0, 0.375, 1.0, 0.375, 1.0, 0.3438, 1.0, 0.75, 1.0, 0.7812, 1.0, 0.7812, 1.0, 0.75, 1.0, 0.3125, 1.0, 0.3438, 1.0, 0.3438, 1.0, 0.3125, 1.0, 0.7188, 1.0, 0.75, 1.0, 0.75, 1.0, 0.7188, 1.0, 0.2812, 1.0, 0.3125, 1.0, 0.3125, 1.0, 0.2812, 1.0, 0.6875, 1.0, 0.7188, 1.0, 0.7188, 1.0, 0.6875, 1.0, 0.25, 1.0, 0.2812, 1.0, 0.2812, 1.0, 0.25, 1.0, 0.6562, 1.0, 0.6875, 1.0, 0.6875, 1.0, 0.6562, 1.0, 0.2188, 1.0, 0.25, 1.0, 0.25, 1.0, 0.2188, 1.0, 0.625, 1.0, 0.6562, 1.0, 0.6562, 1.0, 0.625, 1.0, 0.1875, 1.0, 0.2188, 1.0, 0.2188, 1.0, 0.1875, 1.0, 0.5938, 1.0, 0.625, 1.0, 0.625, 1.0, 0.5938, 1.0, 0.1562, 1.0, 0.1875, 1.0, 0.1875, 1.0, 0.1562, 1.0, 0.5625, 1.0, 0.5938, 1.0, 0.5938, 1.0, 0.5625, 1.0, 0.9688, 1.0, 1.0, 1.0, 1.0, 1.0, 0.9688, 1.0, 0.125, 1.0, 0.1562, 1.0, 0.1562, 1.0, 0.125, 1.0, 0.5312, 1.0, 0.5625, 1.0, 0.5625, 1.0, 0.5312, 1.0, 0.9375, 1.0, 0.9688, 1.0, 0.9688, 1.0, 0.9375, 1.0, 0.09375, 1.0, 0.125, 1.0, 0.125, 1.0, 0.09375, 1.0, 0.5, 1.0, 0.5312, 1.0, 0.5312, 1.0, 0.5, 1.0, 0.9062, 1.0, 0.9375, 1.0, 0.9375, 1.0, 0.9062, 1.0, 0.0625, 1.0, 0.09375, 1.0, 0.09375, 1.0, 0.0625, 1.0, 0.4688, 1.0, 0.5, 1.0, 0.5, 1.0, 0.4688, 1.0, 0.875, 1.0, 0.9062, 1.0, 0.9062, 1.0, 0.875, 1.0, 0.03125, 1.0, 0.0625, 1.0, 0.0625, 1.0, 0.03125, 1.0, 0.4375, 1.0, 0.4688, 1.0, 0.4688, 1.0, 0.4375, 1.0, 0.8438, 1.0, 0.875, 1.0, 0.875, 1.0, 0.8438, 1.0, 0.0, 1.0, 0.03125, 1.0, 0.03125, 1.0, 0.0, 1.0, 0.4062, 1.0, 0.4375, 1.0, 0.4375, 1.0, 0.4062, 1.0, 0.8125, 1.0, 0.8438, 1.0, 0.8438, 1.0, 0.8125, 1.0, 0.375, 1.0, 0.4062, 1.0, 0.4062, 1.0, 0.375, 1.0, 0.7812, 1.0, 0.8125, 1.0, 0.8125, 1.0, 0.7812, 1.0, 0.25, 1.0, 0.2812, 1.0, 0.2812, 1.0, 0.25, 1.0, 0.6562, 1.0, 0.6875, 1.0, 0.6875, 1.0, 0.6562, 1.0, 0.2188, 1.0, 0.25, 1.0, 0.25, 1.0, 0.2188, 1.0, 0.625, 1.0, 0.6562, 1.0, 0.6562, 1.0, 0.625, 1.0, 0.1875, 1.0, 0.2188, 1.0, 0.2188, 1.0, 0.1875, 1.0, 0.5938, 1.0, 0.625, 1.0, 0.625, 1.0, 0.5938, 1.0, 0.1562, 1.0, 0.1875, 1.0, 0.1875, 1.0, 0.1562, 1.0, 0.5625, 1.0, 0.5938, 1.0, 0.5938, 1.0, 0.5625, 1.0, 0.9688, 1.0, 1.0, 1.0, 1.0, 1.0, 0.9688, 1.0, 0.125, 1.0, 0.1562, 1.0, 0.1562, 1.0, 0.125, 1.0, 0.5312, 1.0, 0.5625, 1.0, 0.5625, 1.0, 0.5312, 1.0, 0.9375, 1.0, 0.9688, 1.0, 0.9688, 1.0, 0.9375, 1.0, 0.09375, 1.0, 0.125, 1.0, 0.125, 1.0, 0.09375, 1.0, 0.5, 1.0, 0.5312, 1.0, 0.5312, 1.0, 0.5, 1.0, 0.9062, 1.0, 0.9375, 1.0, 0.9375, 1.0, 0.9062, 1.0, 0.0625, 1.0, 0.09375, 1.0, 0.09375, 1.0, 0.0625, 1.0, 0.4688, 1.0, 0.5, 1.0, 0.5, 1.0, 0.4688, 1.0, 0.875, 1.0, 0.9062, 1.0, 0.9062, 1.0, 0.875, 1.0, 0.03125, 1.0, 0.0625, 1.0, 0.0625, 1.0, 0.03125, 1.0, 0.4375, 1.0, 0.4688, 1.0, 0.4688, 1.0, 0.4375, 1.0, 0.8438, 1.0, 0.875, 1.0, 0.875, 1.0, 0.8438, 1.0, 0.0, 1.0, 0.03125, 1.0, 0.03125, 1.0, 0.0, 1.0, 0.4062, 1.0, 0.4375, 1.0, 0.4375, 1.0, 0.4062, 1.0, 0.8125, 1.0, 0.8438, 1.0, 0.8438, 1.0, 0.8125, 1.0, 0.375, 1.0, 0.4062, 1.0, 0.4062, 1.0, 0.375, 1.0, 0.7812, 1.0, 0.8125, 1.0, 0.8125, 1.0, 0.7812, 1.0, 0.3438, 1.0, 0.375, 1.0, 0.375, 1.0, 0.3438, 1.0, 0.75, 1.0, 0.7812, 1.0, 0.7812, 1.0, 0.75, 1.0, 0.3125, 1.0, 0.3438, 1.0, 0.3438, 1.0, 0.3125, 1.0, 0.7188, 1.0, 0.75, 1.0, 0.75, 1.0, 0.7188, 1.0, 0.2812, 1.0, 0.3125, 1.0, 0.3125, 1.0, 0.2812, 1.0, 0.6875, 1.0, 0.7188, 1.0, 0.7188, 1.0, 0.6875, 1.0, 0.1562, 1.0, 0.1875, 1.0, 0.1875, 1.0, 0.1562, 1.0, 0.5625, 1.0, 0.5938, 1.0, 0.5938, 1.0, 0.5625, 1.0, 0.9688, 1.0, 1.0, 1.0, 1.0, 1.0, 0.9688, 1.0, 0.125, 1.0, 0.1562, 1.0, 0.1562, 1.0, 0.125, 1.0, 0.5312, 1.0, 0.5625, 1.0, 0.5625, 1.0, 0.5312, 1.0, 0.9375, 1.0, 0.9688, 1.0, 0.9688, 1.0, 0.9375, 1.0, 0.09375, 1.0, 0.125, 1.0, 0.125, 1.0, 0.09375, 1.0, 0.5, 1.0, 0.5312, 1.0, 0.5312, 1.0, 0.5, 1.0, 0.9062, 1.0, 0.9375, 1.0, 0.9375, 1.0, 0.9062, 1.0, 0.0625, 1.0, 0.09375, 1.0, 0.09375, 1.0, 0.0625, 1.0, 0.4688, 1.0, 0.5, 1.0, 0.5, 1.0, 0.4688, 1.0, 0.875, 1.0, 0.9062, 1.0, 0.9062, 1.0, 0.875, 1.0, 0.03125, 1.0, 0.0625, 1.0, 0.0625, 1.0, 0.03125, 1.0, 0.4375, 1.0, 0.4688, 1.0, 0.4688, 1.0, 0.4375, 1.0, 0.8438, 1.0, 0.875, 1.0, 0.875, 1.0, 0.8438, 1.0, 0.0, 1.0, 0.03125, 1.0, 0.03125, 1.0, 0.0, 1.0, 0.4062, 1.0, 0.4375, 1.0, 0.4375, 1.0, 0.4062, 1.0, 0.8125, 1.0, 0.8438, 1.0, 0.8438, 1.0, 0.8125, 1.0, 0.375, 1.0, 0.4062, 1.0, 0.4062, 1.0, 0.375, 1.0, 0.7812, 1.0, 0.8125, 1.0, 0.8125, 1.0, 0.7812, 1.0, 0.3438, 1.0, 0.375, 1.0, 0.375, 1.0, 0.3438, 1.0, 0.75, 1.0, 0.7812, 1.0, 0.7812, 1.0, 0.75, 1.0, 0.3125, 1.0, 0.3438, 1.0, 0.3438, 1.0, 0.3125, 1.0, 0.7188, 1.0, 0.75, 1.0, 0.75, 1.0, 0.7188, 1.0, 0.2812, 1.0, 0.3125, 1.0, 0.3125, 1.0, 0.2812, 1.0, 0.6875, 1.0, 0.7188, 1.0, 0.7188, 1.0, 0.6875, 1.0, 0.25, 1.0, 0.2812, 1.0, 0.2812, 1.0, 0.25, 1.0, 0.6562, 1.0, 0.6875, 1.0, 0.6875, 1.0, 0.6562, 1.0, 0.2188, 1.0, 0.25, 1.0, 0.25, 1.0, 0.2188, 1.0, 0.625, 1.0, 0.6562, 1.0, 0.6562, 1.0, 0.625, 1.0, 0.1875, 1.0, 0.2188, 1.0, 0.2188, 1.0, 0.1875, 1.0, 0.5938, 1.0, 0.625, 1.0, 0.625, 1.0, 0.5938, 1.0])
me_cylinder_001.materials.append(mat_material_003)
me_cylinder_001.use_remesh_fix_poles = True
me_cylinder_001.use_remesh_preserve_attributes = False
me_cylinder_001.use_mirror_vertex_groups = False
me_cylinder_001.update()
me_cylinder_003 = bpy.data.meshes.new('Cylinder.003')
me_cylinder_003.from_pydata([(-0.08439, 0.9687, 0.1625), (0.1055, 0.9666, 0.1625), (0.2913, 0.9276, 0.1625), (0.4659, 0.8531, 0.1625), (0.6226, 0.7459, 0.1625), (0.7554, 0.6102, 0.1625), (0.8592, 0.4512, 0.1625), (0.9299, 0.275, 0.1625), (0.965, 0.08845, 0.1625), (0.9629, -0.1014, 0.1625), (0.9239, -0.2872, 0.1625), (0.8494, -0.4618, 0.1625), (0.7422, -0.6185, 0.1625), (0.6065, -0.7513, 0.1625), (0.4475, -0.8551, 0.1625), (0.2649, -0.8525, 0.1625), (0.0748, -0.8475, 0.1625), (-0.1148, -0.8488, 0.1625), (-0.2974, -0.8453, 0.1625), (-0.4655, -0.8453, 0.1625), (-0.6222, -0.7381, 0.1625), (-0.755, -0.6025, 0.1625), (-0.8588, -0.4435, 0.1625), (-0.9296, -0.2673, 0.1625), (-0.9646, -0.08069, 0.1625), (-0.9626, 0.1092, 0.1625), (-0.9236, 0.295, 0.1625), (-0.849, 0.4696, 0.1625), (-0.7418, 0.6263, 0.1625), (-0.6062, 0.7591, 0.1625), (-0.4472, 0.8629, 0.1625), (-0.271, 0.9336, 0.1625), (0.1277, 1.169, 0.03648), (-0.1022, 1.172, 0.03648), (0.3527, 1.122, 0.03648), (0.5642, 1.032, 0.03648), (0.754, 0.9021, 0.03648), (0.9148, 0.7378, 0.03648), (1.04, 0.5453, 0.03648), (1.126, 0.3319, 0.03648), (1.169, 0.1059, 0.03648), (1.166, -0.124, 0.03648), (1.119, -0.349, 0.03648), (1.029, -0.5605, 0.03648), (0.8988, -0.7503, 0.03648), (0.7345, -0.9111, 0.03648), (0.542, -1.037, 0.03648), (0.3286, -1.122, 0.03648), (0.1026, -1.165, 0.03276), (-0.1273, -1.162, 0.03541), (-0.3523, -1.115, 0.03541), (-0.5638, -1.025, 0.03541), (-0.7536, -0.8951, 0.03541), (-0.9144, -0.7308, 0.03541), (-1.04, -0.5382, 0.03541), (-1.126, -0.3249, 0.03541), (-1.168, -0.09889, 0.03541), (-1.166, 0.131, 0.03541), (-1.118, 0.356, 0.03541), (-1.028, 0.5675, 0.03541), (-0.8984, 0.7573, 0.03541), (-0.7341, 0.9181, 0.03541), (-0.5415, 1.044, 0.03276), (-0.3282, 1.13, 0.03648), (0.1263, 1.156, 0.06665), (-0.1011, 1.159, 0.06665), (0.3487, 1.11, 0.06665), (0.5578, 1.02, 0.06665), (0.7455, 0.892, 0.06665), (0.9045, 0.7295, 0.06665), (1.029, 0.5392, 0.06665), (1.113, 0.3282, 0.06665), (1.155, 0.1048, 0.06665), (1.153, -0.1225, 0.06665), (1.106, -0.345, 0.06665), (1.017, -0.5541, 0.06665), (0.8887, -0.7417, 0.06665), (0.7262, -0.9008, 0.06665), (0.5358, -1.025, 0.06665), (0.3249, -1.11, 0.06665), (0.1015, -1.152, 0.06665), (-0.1259, -1.149, 0.06665), (-0.3483, -1.103, 0.06665), (-0.5574, -1.013, 0.06558), (-0.7451, -0.8849, 0.06558), (-0.9041, -0.7225, 0.06558), (-1.028, -0.5321, 0.06558), (-1.113, -0.3212, 0.06558), (-1.155, -0.09774, 0.06558), (-1.153, 0.1296, 0.06558), (-1.106, 0.3521, 0.06558), (-1.017, 0.5611, 0.06558), (-0.8883, 0.7488, 0.06665), (-0.7258, 0.9078, 0.06665), (-0.5354, 1.032, 0.06665), (-0.3245, 1.117, 0.06665), (0.1245, 1.14, 0.06665), (-0.09962, 1.142, 0.06665), (0.3438, 1.094, 0.06665), (0.5499, 1.006, 0.06665), (0.7349, 0.8794, 0.06665), (0.8917, 0.7192, 0.06665), (1.014, 0.5316, 0.06665), (1.098, 0.3236, 0.06665), (1.139, 0.1033, 0.06665), (1.137, -0.1207, 0.06665), (1.091, -0.3401, 0.06665), (1.003, -0.5462, 0.06665), (0.8761, -0.7312, 0.06665), (0.7159, -0.8879, 0.06665), (0.5282, -1.01, 0.06665), (0.3203, -1.094, 0.06665), (0.1, -1.135, 0.06665), (-0.1241, -1.133, 0.06665), (-0.3434, -1.087, 0.06558), (-0.5495, -0.9988, 0.06558), (-0.7345, -0.8723, 0.06558), (-0.8912, -0.7122, 0.06558), (-1.014, -0.5245, 0.06558), (-1.097, -0.3166, 0.06558), (-1.139, -0.0963, 0.06558), (-1.136, 0.1278, 0.06558), (-1.09, 0.3471, 0.06558), (-1.002, 0.5532, 0.06558), (-0.8757, 0.7382, 0.06665), (-0.7155, 0.895, 0.06665), (-0.5278, 1.017, 0.06665), (-0.3199, 1.101, 0.06665), (0.1227, 1.124, 0.04857), (-0.09818, 1.126, 0.04857), (0.3389, 1.078, 0.04857), (0.542, 0.9915, 0.04857), (0.7243, 0.8668, 0.04857), (0.8788, 0.7089, 0.04857), (0.9996, 0.524, 0.04857), (1.082, 0.319, 0.04857), (1.123, 0.1019, 0.04857), (1.12, -0.119, 0.04857), (1.075, -0.3351, 0.04857), (0.9882, -0.5383, 0.04857), (0.8635, -0.7206, 0.04857), (0.7056, -0.8751, 0.04857), (0.5207, -0.9958, 0.04857), (0.3157, -1.078, 0.04857), (0.0986, -1.119, 0.04857), (-0.1223, -1.117, 0.05122), (-0.3384, -1.071, 0.0475), (-0.5416, -0.9844, 0.0475), (-0.7239, -0.8597, 0.0475), (-0.8784, -0.7019, 0.0475), (-0.9992, -0.5169, 0.0475), (-1.081, -0.312, 0.0475), (-1.122, -0.09486, 0.0475), (-1.12, 0.126, 0.0475), (-1.074, 0.3422, 0.0475), (-0.9877, 0.5453, 0.0475), (-0.8631, 0.7276, 0.0475), (-0.7052, 0.8821, 0.0475), (-0.5202, 1.003, 0.04857), (-0.3153, 1.085, 0.04857), (0.1208, 1.106, 0.04857), (-0.09666, 1.109, 0.04857), (0.3336, 1.062, 0.04857), (0.5336, 0.9762, 0.04857), (0.7131, 0.8534, 0.04857), (0.8652, 0.698, 0.04857), (0.9841, 0.5159, 0.04857), (1.065, 0.3141, 0.04857), (1.105, 0.1004, 0.04857), (1.103, -0.1171, 0.04857), (1.058, -0.3299, 0.04857), (0.9729, -0.5299, 0.04857), (0.8501, -0.7094, 0.04857), (0.6947, -0.8615, 0.04857), (0.5126, -0.9804, 0.04857), (0.3108, -1.061, 0.04857), (0.09707, -1.102, 0.05122), (-0.1204, -1.099, 0.04857), (-0.3332, -1.055, 0.04857), (-0.5332, -0.9691, 0.0475), (-0.7127, -0.8464, 0.0475), (-0.8648, -0.691, 0.0475), (-0.9837, -0.5089, 0.0475), (-1.065, -0.3071, 0.0475), (-1.105, -0.09334, 0.0475), (-1.103, 0.1241, 0.0475), (-1.058, 0.3369, 0.0475), (-0.9725, 0.5369, 0.0475), (-0.8497, 0.7164, 0.0475), (-0.6943, 0.8686, 0.0475), (-0.5122, 0.9874, 0.04857), (-0.3104, 1.068, 0.04857), (0.1198, 1.097, 0.07241), (-0.09585, 1.099, 0.07241), (0.3308, 1.053, 0.07241), (0.5292, 0.9681, 0.07241), (0.7072, 0.8464, 0.07241), (0.858, 0.6922, 0.07241), (0.9759, 0.5116, 0.07241), (1.056, 0.3115, 0.07241), (1.096, 0.09958, 0.07241), (1.094, -0.1161, 0.07241), (1.049, -0.3271, 0.07241), (0.9648, -0.5255, 0.07241), (0.843, -0.7035, 0.07241), (0.6889, -0.8543, 0.07241), (0.5083, -0.9722, 0.07241), (0.3082, -1.053, 0.07506), (0.09627, -1.092, 0.07506), (-0.1194, -1.09, 0.07241), (-0.3304, -1.046, 0.07241), (-0.5288, -0.961, 0.07134), (-0.7068, -0.8393, 0.07134), (-0.8576, -0.6852, 0.07134), (-0.9755, -0.5046, 0.07134), (-1.056, -0.3045, 0.07134), (-1.096, -0.09254, 0.07134), (-1.093, 0.1231, 0.07134), (-1.049, 0.3342, 0.07134), (-0.9644, 0.5325, 0.07134), (-0.8426, 0.7105, 0.07134), (-0.6885, 0.8614, 0.07134), (-0.5079, 0.9792, 0.07506), (-0.3078, 1.06, 0.07241), (0.1187, 1.087, 0.1628), (-0.095, 1.09, 0.1628), (0.3279, 1.043, 0.1628), (0.5245, 0.9596, 0.1628), (0.701, 0.8389, 0.1628), (0.8505, 0.6862, 0.1628), (0.9673, 0.5072, 0.1628), (1.047, 0.3088, 0.1628), (1.086, 0.09873, 0.1628), (1.084, -0.115, 0.1628), (1.04, -0.3242, 0.1628), (0.9563, -0.5208, 0.1628), (0.8356, -0.6972, 0.1628), (0.6828, -0.8467, 0.1628), (0.5038, -0.9636, 0.1628), (0.3055, -1.043, 0.1628), (0.09542, -1.083, 0.1628), (-0.1183, -1.08, 0.1654), (-0.3275, -1.036, 0.1654), (-0.5241, -0.9525, 0.1617), (-0.7005, -0.8319, 0.1617), (-0.8501, -0.6791, 0.1617), (-0.9669, -0.5001, 0.1617), (-1.047, -0.3018, 0.1617), (-1.086, -0.09169, 0.1617), (-1.084, 0.1221, 0.1617), (-1.04, 0.3312, 0.1617), (-0.9558, 0.5278, 0.1617), (-0.8352, 0.7043, 0.1617), (-0.6824, 0.8538, 0.1628), (-0.5034, 0.9706, 0.1628), (-0.3051, 1.05, 0.1628), (0.1172, 1.073, 0.1868), (-0.09377, 1.076, 0.1868), (0.3237, 1.03, 0.1868), (0.5177, 0.9472, 0.1868), (0.6919, 0.8281, 0.1868), (0.8395, 0.6773, 0.1868), (0.9548, 0.5006, 0.1868), (1.033, 0.3049, 0.1868), (1.069, 0.0826, 0.1868), (1.065, -0.09845, 0.1868), (1.027, -0.32, 0.1868), (0.9439, -0.514, 0.1868), (0.8248, -0.6882, 0.1868), (0.674, -0.8357, 0.1868), (0.4973, -0.9511, 0.1868), (0.3016, -1.03, 0.1868), (0.09419, -1.069, 0.1868), (-0.1168, -1.066, 0.1868), (-0.3233, -1.023, 0.1868), (-0.5173, -0.9402, 0.1868), (-0.6915, -0.8211, 0.1868), (-0.8391, -0.6703, 0.1868), (-0.9544, -0.4936, 0.1868), (-1.033, -0.2978, 0.1868), (-1.072, -0.09046, 0.1868), (-1.07, 0.1205, 0.1868), (-1.026, 0.327, 0.1868), (-0.9435, 0.521, 0.1868), (-0.8244, 0.6952, 0.1868), (-0.6736, 0.8428, 0.1868), (-0.4969, 0.9581, 0.1868), (-0.3011, 1.037, 0.1868), (0.1078, 0.9879, 0.1868), (-0.08626, 0.99, 0.1868), (0.2977, 0.948, 0.1868), (0.4762, 0.8718, 0.1868), (0.6364, 0.7623, 0.1868), (0.7721, 0.6236, 0.1868), (0.8782, 0.4611, 0.1868), (0.9505, 0.281, 0.1868), (0.9865, 0.076, 0.1868), (0.9831, -0.09053, 0.1868), (0.9444, -0.2937, 0.1868), (0.8682, -0.4722, 0.1868), (0.7586, -0.6324, 0.1868), (0.6199, -0.7682, 0.1868), (0.4574, -0.8742, 0.1868), (0.2711, -0.8749, 0.1868), (0.07681, -0.8713, 0.1857), (-0.1172, -0.8683, 0.1868), (-0.3036, -0.8687, 0.1868), (-0.4758, -0.8642, 0.1868), (-0.636, -0.7547, 0.1868), (-0.7718, -0.616, 0.1868), (-0.8778, -0.4535, 0.1868), (-0.9502, -0.2734, 0.1868), (-0.986, -0.08265, 0.1868), (-0.9839, 0.1114, 0.1868), (-0.944, 0.3013, 0.1868), (-0.8678, 0.4798, 0.1868), (-0.7583, 0.64, 0.1868), (-0.6196, 0.7757, 0.1868), (-0.4571, 0.8818, 0.1868), (-0.277, 0.9542, 0.1868), (-1.955, -1.074, 0.5591), (0.1285, 1.177, 0.001799), (-0.1029, 1.179, 0.001799), (0.355, 1.129, 0.001799), (0.5678, 1.039, 0.001799), (0.7588, 0.9079, 0.001799), (0.9207, 0.7426, 0.001799), (1.047, 0.5488, 0.001799), (1.133, 0.334, 0.001799), (1.176, 0.1066, 0.001799), (1.174, -0.1248, 0.001799), (1.126, -0.3513, 0.001799), (1.035, -0.5641, 0.001799), (0.9046, -0.7551, 0.001799), (0.7392, -0.917, 0.001799), (0.5455, -1.043, -0.00192), (0.3307, -1.13, 0.0007294), (0.1033, -1.172, 0.0007294), (-0.1281, -1.17, 0.0007294), (-0.3546, -1.122, 0.0007294), (-0.5674, -1.032, 0.0007294), (-0.7584, -0.9009, 0.0007294), (-0.9203, -0.7355, 0.0007294), (-1.047, -0.5417, 0.0007294), (-1.133, -0.327, 0.0007294), (-1.176, -0.09955, 0.0007294), (-1.173, 0.1318, 0.0007294), (-1.126, 0.3583, 0.0007294), (-1.035, 0.5711, 0.0007294), (-0.9042, 0.7622, 0.0007294), (-0.7388, 0.924, 0.0007294), (-0.545, 1.051, 0.0007294), (-0.3303, 1.137, -0.00192), (0.1282, 1.174, -0.0406), (-0.1026, 1.177, -0.04167), (0.3542, 1.127, -0.0406), (0.5665, 1.036, -0.0406), (0.7571, 0.9058, -0.0406), (0.9186, 0.7408, -0.0406), (1.045, 0.5475, -0.0406), (1.131, 0.3333, -0.0406), (1.173, 0.1064, -0.0406), (1.171, -0.1245, -0.0406), (1.123, -0.3504, -0.0406), (1.033, -0.5628, -0.0406), (0.9025, -0.7534, -0.0406), (0.7375, -0.9149, -0.0406), (0.5442, -1.041, -0.04167), (0.33, -1.127, -0.04167), (0.103, -1.17, -0.04167), (-0.1278, -1.167, -0.04167), (-0.3538, -1.12, -0.04432), (-0.5661, -1.029, -0.04432), (-0.7567, -0.8988, -0.04167), (-0.9182, -0.7338, -0.04167), (-1.044, -0.5405, -0.04167), (-1.13, -0.3262, -0.04167), (-1.173, -0.09932, -0.04167), (-1.171, 0.1315, -0.04167), (-1.123, 0.3575, -0.04167), (-1.032, 0.5698, -0.04167), (-0.9021, 0.7604, -0.04167), (-0.7371, 0.9219, -0.04167), (-0.5438, 1.048, -0.04167), (-0.3295, 1.134, -0.04167), (0.1279, 1.171, -0.06662), (-0.1023, 1.173, -0.06769), (0.3531, 1.123, -0.06662), (0.5648, 1.033, -0.06662), (0.7548, 0.9032, -0.06662), (0.9159, 0.7387, -0.06662), (1.042, 0.5459, -0.06662), (1.127, 0.3323, -0.06662), (1.17, 0.1061, -0.06662), (1.167, -0.1241, -0.06662), (1.12, -0.3494, -0.06662), (1.03, -0.5611, -0.06662), (0.8999, -0.7511, -0.06662), (0.7353, -0.9121, -0.06662), (0.5426, -1.038, -0.06769), (0.329, -1.124, -0.06769), (0.1027, -1.166, -0.06769), (-0.1274, -1.164, -0.07034), (-0.3527, -1.116, -0.06662), (-0.5644, -1.026, -0.06662), (-0.7544, -0.8961, -0.06769), (-0.9154, -0.7316, -0.06769), (-1.041, -0.5389, -0.06769), (-1.127, -0.3252, -0.06769), (-1.17, -0.09901, -0.06769), (-1.167, 0.1312, -0.06769), (-1.12, 0.3564, -0.06769), (-1.029, 0.5682, -0.06769), (-0.8994, 0.7582, -0.06769), (-0.7349, 0.9192, -0.06769), (-0.5422, 1.045, -0.06769), (-0.3286, 1.131, -0.06769), (0.1282, 1.174, -0.07987), (-0.1026, 1.176, -0.08359), (0.354, 1.126, -0.07987), (0.5662, 1.036, -0.07987), (0.7567, 0.9054, -0.07987), (0.9181, 0.7405, -0.07987), (1.044, 0.5472, -0.07987), (1.13, 0.3331, -0.07987), (1.173, 0.1063, -0.07987), (1.17, -0.1244, -0.07987), (1.123, -0.3503, -0.07987), (1.032, -0.5625, -0.07987), (0.9021, -0.753, -0.07987), (0.7372, -0.9144, -0.07987), (0.5439, -1.041, -0.08359), (0.3298, -1.127, -0.08094), (0.103, -1.169, -0.08094), (-0.1278, -1.167, -0.08359), (-0.3536, -1.119, -0.07987), (-0.5658, -1.029, -0.08359), (-0.7563, -0.8984, -0.08094), (-0.9177, -0.7334, -0.08094), (-1.044, -0.5402, -0.08094), (-1.13, -0.3261, -0.08094), (-1.172, -0.09927, -0.08094), (-1.17, 0.1315, -0.08094), (-1.123, 0.3573, -0.08094), (-1.032, 0.5696, -0.08094), (-0.9017, 0.76, -0.08094), (-0.7367, 0.9214, -0.08094), (-0.5435, 1.048, -0.08094), (-0.3294, 1.134, -0.08094), (0.1286, 1.178, -0.1167), (-0.1029, 1.18, -0.1204), (0.3553, 1.13, -0.1167), (0.5683, 1.039, -0.1167), (0.7594, 0.9086, -0.1167), (0.9214, 0.7431, -0.1167), (1.048, 0.5492, -0.1167), (1.134, 0.3343, -0.1167), (1.177, 0.1067, -0.1167), (1.175, -0.1249, -0.1167), (1.127, -0.3515, -0.1167), (1.036, -0.5645, -0.1167), (0.9053, -0.7557, -0.1167), (0.7398, -0.9177, -0.1167), (0.5459, -1.044, -0.1204), (0.331, -1.131, -0.1177), (0.1034, -1.173, -0.1177), (-0.1282, -1.171, -0.1204), (-0.3548, -1.123, -0.1167), (-0.5678, -1.032, -0.1204), (-0.759, -0.9016, -0.1177), (-0.921, -0.7361, -0.1177), (-1.048, -0.5421, -0.1177), (-1.134, -0.3272, -0.1177), (-1.177, -0.09963, -0.1177), (-1.174, 0.1319, -0.1177), (-1.127, 0.3586, -0.1177), (-1.036, 0.5716, -0.1177), (-0.9049, 0.7627, -0.1177), (-0.7394, 0.9247, -0.1177), (-0.5455, 1.051, -0.1177), (-0.3306, 1.138, -0.1177), (-0.3233, -1.023, 0.1868), (-0.3036, -0.8687, 0.1868), (-0.1172, -0.8683, 0.1868), (-0.3036, -0.8687, 0.1868), (-0.1168, -1.066, 0.1868), (-0.3233, -1.023, 0.1868), (-0.1172, -0.8683, 0.1868), (-0.3233, -1.023, 0.1868), (-0.3233, -1.023, 0.1868), (-0.1168, -1.066, 0.1868), (-0.3036, -0.8687, 0.1868), (-0.3036, -0.8687, 0.1868), (-0.3036, -0.8687, 0.1868), (-0.3233, -1.023, 0.1868), (-0.1172, -0.8683, 0.1868), (-0.3233, -1.023, 0.1868), (-0.1168, -1.066, 0.1868)], [], [(1, 0, 31, 30, 29, 28, 27, 26, 25, 24, 23, 22, 21, 20, 19, 18, 17, 16, 15, 14, 13, 12, 11, 10, 9, 8, 7, 6, 5, 4, 3, 2), (65, 64, 32, 33), (64, 66, 34, 32), (66, 67, 35, 34), (67, 68, 36, 35), (68, 69, 37, 36), (69, 70, 38, 37), (70, 71, 39, 38), (71, 72, 40, 39), (72, 73, 41, 40), (73, 74, 42, 41), (74, 75, 43, 42), (75, 76, 44, 43), (76, 77, 45, 44), (77, 78, 46, 45), (78, 79, 47, 46), (79, 80, 48, 47), (80, 81, 49, 48), (81, 82, 50, 49), (82, 83, 51, 50), (83, 84, 52, 51), (84, 85, 53, 52), (85, 86, 54, 53), (86, 87, 55, 54), (87, 88, 56, 55), (88, 89, 57, 56), (89, 90, 58, 57), (90, 91, 59, 58), (91, 92, 60, 59), (92, 93, 61, 60), (93, 94, 62, 61), (94, 95, 63, 62), (95, 65, 33, 63), (97, 96, 64, 65), (96, 98, 66, 64), (98, 99, 67, 66), (99, 100, 68, 67), (100, 101, 69, 68), (101, 102, 70, 69), (102, 103, 71, 70), (103, 104, 72, 71), (104, 105, 73, 72), (105, 106, 74, 73), (106, 107, 75, 74), (107, 108, 76, 75), (108, 109, 77, 76), (109, 110, 78, 77), (110, 111, 79, 78), (111, 112, 80, 79), (112, 113, 81, 80), (113, 114, 82, 81), (114, 115, 83, 82), (115, 116, 84, 83), (116, 117, 85, 84), (117, 118, 86, 85), (118, 119, 87, 86), (119, 120, 88, 87), (120, 121, 89, 88), (121, 122, 90, 89), (122, 123, 91, 90), (123, 124, 92, 91), (124, 125, 93, 92), (125, 126, 94, 93), (126, 127, 95, 94), (127, 97, 65, 95), (129, 128, 96, 97), (128, 130, 98, 96), (130, 131, 99, 98), (131, 132, 100, 99), (132, 133, 101, 100), (133, 134, 102, 101), (134, 135, 103, 102), (135, 136, 104, 103), (136, 137, 105, 104), (137, 138, 106, 105), (138, 139, 107, 106), (139, 140, 108, 107), (140, 141, 109, 108), (141, 142, 110, 109), (142, 143, 111, 110), (143, 144, 112, 111), (144, 145, 113, 112), (145, 146, 114, 113), (146, 147, 115, 114), (147, 148, 116, 115), (148, 149, 117, 116), (149, 150, 118, 117), (150, 151, 119, 118), (151, 152, 120, 119), (152, 153, 121, 120), (153, 154, 122, 121), (154, 155, 123, 122), (155, 156, 124, 123), (156, 157, 125, 124), (157, 158, 126, 125), (158, 159, 127, 126), (159, 129, 97, 127), (161, 160, 128, 129), (160, 162, 130, 128), (162, 163, 131, 130), (163, 164, 132, 131), (164, 165, 133, 132), (165, 166, 134, 133), (166, 167, 135, 134), (167, 168, 136, 135), (168, 169, 137, 136), (169, 170, 138, 137), (170, 171, 139, 138), (171, 172, 140, 139), (172, 173, 141, 140), (173, 174, 142, 141), (174, 175, 143, 142), (175, 176, 144, 143), (176, 177, 145, 144), (177, 178, 146, 145), (178, 179, 147, 146), (179, 180, 148, 147), (180, 181, 149, 148), (181, 182, 150, 149), (182, 183, 151, 150), (183, 184, 152, 151), (184, 185, 153, 152), (185, 186, 154, 153), (186, 187, 155, 154), (187, 188, 156, 155), (188, 189, 157, 156), (189, 190, 158, 157), (190, 191, 159, 158), (191, 161, 129, 159), (193, 192, 160, 161), (192, 194, 162, 160), (194, 195, 163, 162), (195, 196, 164, 163), (196, 197, 165, 164), (197, 198, 166, 165), (198, 199, 167, 166), (199, 200, 168, 167), (200, 201, 169, 168), (201, 202, 170, 169), (202, 203, 171, 170), (203, 204, 172, 171), (204, 205, 173, 172), (205, 206, 174, 173), (206, 207, 175, 174), (207, 208, 176, 175), (208, 209, 177, 176), (209, 210, 178, 177), (210, 211, 179, 178), (211, 212, 180, 179), (212, 213, 181, 180), (213, 214, 182, 181), (214, 215, 183, 182), (215, 216, 184, 183), (216, 217, 185, 184), (217, 218, 186, 185), (218, 219, 187, 186), (219, 220, 188, 187), (220, 221, 189, 188), (221, 222, 190, 189), (222, 223, 191, 190), (223, 193, 161, 191), (225, 224, 192, 193), (224, 226, 194, 192), (226, 227, 195, 194), (227, 228, 196, 195), (228, 229, 197, 196), (229, 230, 198, 197), (230, 231, 199, 198), (231, 232, 200, 199), (232, 233, 201, 200), (233, 234, 202, 201), (234, 235, 203, 202), (235, 236, 204, 203), (236, 237, 205, 204), (237, 238, 206, 205), (238, 239, 207, 206), (239, 240, 208, 207), (240, 241, 209, 208), (241, 242, 210, 209), (242, 243, 211, 210), (243, 244, 212, 211), (244, 245, 213, 212), (245, 246, 214, 213), (246, 247, 215, 214), (247, 248, 216, 215), (248, 249, 217, 216), (249, 250, 218, 217), (250, 251, 219, 218), (251, 252, 220, 219), (252, 253, 221, 220), (253, 254, 222, 221), (254, 255, 223, 222), (255, 225, 193, 223), (257, 256, 224, 225), (256, 258, 226, 224), (258, 259, 227, 226), (259, 260, 228, 227), (260, 261, 229, 228), (261, 262, 230, 229), (262, 263, 231, 230), (263, 264, 232, 231), (264, 265, 233, 232), (265, 266, 234, 233), (266, 267, 235, 234), (267, 268, 236, 235), (268, 269, 237, 236), (269, 270, 238, 237), (270, 271, 239, 238), (271, 272, 240, 239), (272, 273, 241, 240), (273, 274, 242, 241), (274, 275, 243, 242), (275, 276, 244, 243), (276, 277, 245, 244), (277, 278, 246, 245), (278, 279, 247, 246), (279, 280, 248, 247), (280, 281, 249, 248), (281, 282, 250, 249), (282, 283, 251, 250), (283, 284, 252, 251), (284, 285, 253, 252), (285, 286, 254, 253), (286, 287, 255, 254), (287, 257, 225, 255), (289, 288, 256, 257), (288, 290, 258, 256), (290, 291, 259, 258), (291, 292, 260, 259), (292, 293, 261, 260), (293, 294, 262, 261), (294, 295, 263, 262), (295, 296, 264, 263), (296, 297, 265, 264), (297, 298, 266, 265), (298, 299, 267, 266), (299, 300, 268, 267), (300, 301, 269, 268), (301, 302, 270, 269), (302, 303, 271, 270), (306, 307, 275, 274), (307, 308, 276, 275), (308, 309, 277, 276), (309, 310, 278, 277), (310, 311, 279, 278), (311, 312, 280, 279), (312, 313, 281, 280), (313, 314, 282, 281), (314, 315, 283, 282), (315, 316, 284, 283), (316, 317, 285, 284), (317, 318, 286, 285), (318, 319, 287, 286), (319, 289, 257, 287), (0, 1, 288, 289), (1, 2, 290, 288), (2, 3, 291, 290), (3, 4, 292, 291), (4, 5, 293, 292), (5, 6, 294, 293), (6, 7, 295, 294), (7, 8, 296, 295), (8, 9, 297, 296), (9, 10, 298, 297), (10, 11, 299, 298), (11, 12, 300, 299), (12, 13, 301, 300), (13, 14, 302, 301), (14, 15, 303, 302), (15, 16, 304, 303), (16, 17, 487, 304), (17, 18, 306, 487), (18, 19, 307, 306), (19, 20, 308, 307), (20, 21, 309, 308), (21, 22, 310, 309), (22, 23, 311, 310), (23, 24, 312, 311), (24, 25, 313, 312), (25, 26, 314, 313), (26, 27, 315, 314), (27, 28, 316, 315), (28, 29, 317, 316), (29, 30, 318, 317), (30, 31, 319, 318), (31, 0, 289, 319), (36, 37, 326, 325), (62, 63, 352, 351), (49, 50, 339, 338), (35, 36, 325, 324), (63, 33, 322, 352), (50, 51, 340, 339), (37, 38, 327, 326), (51, 52, 341, 340), (38, 39, 328, 327), (52, 53, 342, 341), (39, 40, 329, 328), (53, 54, 343, 342), (40, 41, 330, 329), (54, 55, 344, 343), (41, 42, 331, 330), (55, 56, 345, 344), (42, 43, 332, 331), (56, 57, 346, 345), (43, 44, 333, 332), (57, 58, 347, 346), (44, 45, 334, 333), (58, 59, 348, 347), (45, 46, 335, 334), (33, 32, 321, 322), (59, 60, 349, 348), (46, 47, 336, 335), (32, 34, 323, 321), (60, 61, 350, 349), (47, 48, 337, 336), (34, 35, 324, 323), (61, 62, 351, 350), (48, 49, 338, 337), (350, 351, 383, 382), (337, 338, 370, 369), (324, 325, 357, 356), (351, 352, 384, 383), (338, 339, 371, 370), (325, 326, 358, 357), (352, 322, 354, 384), (339, 340, 372, 371), (326, 327, 359, 358), (322, 321, 353, 354), (340, 341, 373, 372), (327, 328, 360, 359), (341, 342, 374, 373), (328, 329, 361, 360), (321, 323, 355, 353), (342, 343, 375, 374), (329, 330, 362, 361), (343, 344, 376, 375), (330, 331, 363, 362), (344, 345, 377, 376), (331, 332, 364, 363), (345, 346, 378, 377), (332, 333, 365, 364), (346, 347, 379, 378), (333, 334, 366, 365), (347, 348, 380, 379), (334, 335, 367, 366), (348, 349, 381, 380), (335, 336, 368, 367), (349, 350, 382, 381), (336, 337, 369, 368), (323, 324, 356, 355), (379, 380, 412, 411), (366, 367, 399, 398), (354, 353, 385, 386), (380, 381, 413, 412), (367, 368, 400, 399), (353, 355, 387, 385), (381, 382, 414, 413), (368, 369, 401, 400), (355, 356, 388, 387), (382, 383, 415, 414), (369, 370, 402, 401), (356, 357, 389, 388), (383, 384, 416, 415), (370, 371, 403, 402), (357, 358, 390, 389), (384, 354, 386, 416), (371, 372, 404, 403), (358, 359, 391, 390), (372, 373, 405, 404), (359, 360, 392, 391), (373, 374, 406, 405), (360, 361, 393, 392), (374, 375, 407, 406), (361, 362, 394, 393), (375, 376, 408, 407), (362, 363, 395, 394), (376, 377, 409, 408), (363, 364, 396, 395), (377, 378, 410, 409), (364, 365, 397, 396), (378, 379, 411, 410), (365, 366, 398, 397), (387, 388, 420, 419), (414, 415, 447, 446), (401, 402, 434, 433), (388, 389, 421, 420), (415, 416, 448, 447), (402, 403, 435, 434), (389, 390, 422, 421), (416, 386, 418, 448), (403, 404, 436, 435), (390, 391, 423, 422), (404, 405, 437, 436), (391, 392, 424, 423), (405, 406, 438, 437), (392, 393, 425, 424), (406, 407, 439, 438), (393, 394, 426, 425), (407, 408, 440, 439), (394, 395, 427, 426), (408, 409, 441, 440), (395, 396, 428, 427), (409, 410, 442, 441), (396, 397, 429, 428), (410, 411, 443, 442), (397, 398, 430, 429), (411, 412, 444, 443), (398, 399, 431, 430), (386, 385, 417, 418), (412, 413, 445, 444), (399, 400, 432, 431), (385, 387, 419, 417), (413, 414, 446, 445), (400, 401, 433, 432), (422, 423, 455, 454), (436, 437, 469, 468), (423, 424, 456, 455), (437, 438, 470, 469), (424, 425, 457, 456), (438, 439, 471, 470), (425, 426, 458, 457), (439, 440, 472, 471), (426, 427, 459, 458), (440, 441, 473, 472), (427, 428, 460, 459), (441, 442, 474, 473), (428, 429, 461, 460), (442, 443, 475, 474), (429, 430, 462, 461), (443, 444, 476, 475), (430, 431, 463, 462), (418, 417, 449, 450), (444, 445, 477, 476), (431, 432, 464, 463), (417, 419, 451, 449), (445, 446, 478, 477), (432, 433, 465, 464), (419, 420, 452, 451), (446, 447, 479, 478), (433, 434, 466, 465), (420, 421, 453, 452), (447, 448, 480, 479), (434, 435, 467, 466), (421, 422, 454, 453), (448, 418, 450, 480), (435, 436, 468, 467), (491, 488, 494, 493), (487, 306, 484, 495), (489, 490, 497, 496), (305, 492, 483), (495, 484, 306), (490, 489, 274, 273), (492, 305, 487, 306), (488, 491, 306, 274), (493, 494, 481, 482), (491, 493, 482, 306), (494, 488, 274, 481), (305, 483, 495, 487), (496, 497, 485, 486), (489, 496, 486, 274), (497, 490, 273, 485), (483, 492, 306, 495), (271, 303, 304, 272), (272, 304, 495, 497), (493, 496, 497, 495)])
_uv = me_cylinder_003.uv_layers.new(name='UVMap')
_uv.uv.foreach_set('vector', [0.2914, 0.4582, 0.25, 0.4623, 0.2086, 0.4582, 0.1688, 0.4461, 0.1321, 0.4265, 0.0999, 0.4001, 0.0735, 0.3679, 0.05389, 0.3312, 0.04181, 0.2914, 0.03773, 0.25, 0.04181, 0.2086, 0.05389, 0.1688, 0.0735, 0.1321, 0.0999, 0.0999, 0.1321, 0.0735, 0.1688, 0.05389, 0.2086, 0.04181, 0.25, 0.03773, 0.2914, 0.04181, 0.3312, 0.05389, 0.3679, 0.0735, 0.4001, 0.0999, 0.4265, 0.1321, 0.4461, 0.1688, 0.4582, 0.2086, 0.4623, 0.25, 0.4582, 0.2914, 0.4461, 0.3312, 0.4265, 0.3679, 0.4001, 0.4001, 0.3679, 0.4265, 0.3312, 0.4461, 0.25, 0.4858, 0.296, 0.4812, 0.2968, 0.4854, 0.25, 0.49, 0.296, 0.4812, 0.3402, 0.4678, 0.3418, 0.4717, 0.2968, 0.4854, 0.3402, 0.4678, 0.381, 0.446, 0.3833, 0.4496, 0.3418, 0.4717, 0.381, 0.446, 0.4167, 0.4167, 0.4197, 0.4197, 0.3833, 0.4496, 0.4167, 0.4167, 0.446, 0.381, 0.4496, 0.3833, 0.4197, 0.4197, 0.446, 0.381, 0.4678, 0.3402, 0.4717, 0.3418, 0.4496, 0.3833, 0.4678, 0.3402, 0.4812, 0.296, 0.4854, 0.2968, 0.4717, 0.3418, 0.4812, 0.296, 0.4858, 0.25, 0.49, 0.25, 0.4854, 0.2968, 0.4858, 0.25, 0.4812, 0.204, 0.4854, 0.2032, 0.49, 0.25, 0.4812, 0.204, 0.4678, 0.1598, 0.4717, 0.1582, 0.4854, 0.2032, 0.4678, 0.1598, 0.446, 0.119, 0.4496, 0.1167, 0.4717, 0.1582, 0.446, 0.119, 0.4167, 0.08329, 0.4197, 0.08029, 0.4496, 0.1167, 0.4167, 0.08329, 0.381, 0.05396, 0.3833, 0.05045, 0.4197, 0.08029, 0.381, 0.05396, 0.3402, 0.03218, 0.3418, 0.02827, 0.3833, 0.05045, 0.3402, 0.03218, 0.296, 0.01876, 0.2968, 0.01461, 0.3418, 0.02827, 0.296, 0.01876, 0.25, 0.01423, 0.25, 0.01, 0.2968, 0.01461, 0.25, 0.01423, 0.204, 0.01876, 0.2032, 0.01461, 0.25, 0.01, 0.204, 0.01876, 0.1598, 0.03218, 0.1582, 0.02827, 0.2032, 0.01461, 0.1598, 0.03218, 0.119, 0.05397, 0.1167, 0.05045, 0.1582, 0.02827, 0.119, 0.05397, 0.08329, 0.08329, 0.08029, 0.08029, 0.1167, 0.05045, 0.08329, 0.08329, 0.05396, 0.119, 0.05045, 0.1167, 0.08029, 0.08029, 0.05396, 0.119, 0.03218, 0.1598, 0.02827, 0.1582, 0.05045, 0.1167, 0.03218, 0.1598, 0.01876, 0.204, 0.01461, 0.2032, 0.02827, 0.1582, 0.01876, 0.204, 0.01423, 0.25, 0.01, 0.25, 0.01461, 0.2032, 0.01423, 0.25, 0.01876, 0.296, 0.01461, 0.2968, 0.01, 0.25, 0.01876, 0.296, 0.03218, 0.3402, 0.02827, 0.3418, 0.01461, 0.2968, 0.03218, 0.3402, 0.05397, 0.381, 0.05045, 0.3833, 0.02827, 0.3418, 0.05397, 0.381, 0.08329, 0.4167, 0.08029, 0.4197, 0.05045, 0.3833, 0.08329, 0.4167, 0.119, 0.446, 0.1167, 0.4496, 0.08029, 0.4197, 0.119, 0.446, 0.1598, 0.4678, 0.1582, 0.4717, 0.1167, 0.4496, 0.1598, 0.4678, 0.204, 0.4812, 0.2032, 0.4854, 0.1582, 0.4717, 0.204, 0.4812, 0.25, 0.4858, 0.25, 0.49, 0.2032, 0.4854, 0.25, 0.4824, 0.2953, 0.478, 0.296, 0.4812, 0.25, 0.4858, 0.2953, 0.478, 0.3389, 0.4647, 0.3402, 0.4678, 0.296, 0.4812, 0.3389, 0.4647, 0.3791, 0.4433, 0.381, 0.446, 0.3402, 0.4678, 0.3791, 0.4433, 0.4143, 0.4143, 0.4167, 0.4167, 0.381, 0.446, 0.4143, 0.4143, 0.4433, 0.3791, 0.446, 0.381, 0.4167, 0.4167, 0.4433, 0.3791, 0.4647, 0.3389, 0.4678, 0.3402, 0.446, 0.381, 0.4647, 0.3389, 0.478, 0.2953, 0.4812, 0.296, 0.4678, 0.3402, 0.478, 0.2953, 0.4824, 0.25, 0.4858, 0.25, 0.4812, 0.296, 0.4824, 0.25, 0.478, 0.2047, 0.4812, 0.204, 0.4858, 0.25, 0.478, 0.2047, 0.4647, 0.1611, 0.4678, 0.1598, 0.4812, 0.204, 0.4647, 0.1611, 0.4433, 0.1209, 0.446, 0.119, 0.4678, 0.1598, 0.4433, 0.1209, 0.4143, 0.08565, 0.4167, 0.08329, 0.446, 0.119, 0.4143, 0.08565, 0.3791, 0.05675, 0.381, 0.05396, 0.4167, 0.08329, 0.3791, 0.05675, 0.3389, 0.03527, 0.3402, 0.03218, 0.381, 0.05396, 0.3389, 0.03527, 0.2953, 0.02204, 0.296, 0.01876, 0.3402, 0.03218, 0.2953, 0.02204, 0.25, 0.01758, 0.25, 0.01423, 0.296, 0.01876, 0.25, 0.01758, 0.2047, 0.02204, 0.204, 0.01876, 0.25, 0.01423, 0.2047, 0.02204, 0.1611, 0.03527, 0.1598, 0.03218, 0.204, 0.01876, 0.1611, 0.03527, 0.1209, 0.05675, 0.119, 0.05397, 0.1598, 0.03218, 0.1209, 0.05675, 0.08565, 0.08565, 0.08329, 0.08329, 0.119, 0.05397, 0.08565, 0.08565, 0.05675, 0.1209, 0.05396, 0.119, 0.08329, 0.08329, 0.05675, 0.1209, 0.03527, 0.1611, 0.03218, 0.1598, 0.05396, 0.119, 0.03527, 0.1611, 0.02204, 0.2047, 0.01876, 0.204, 0.03218, 0.1598, 0.02204, 0.2047, 0.01758, 0.25, 0.01423, 0.25, 0.01876, 0.204, 0.01758, 0.25, 0.02204, 0.2953, 0.01876, 0.296, 0.01423, 0.25, 0.02204, 0.2953, 0.03527, 0.3389, 0.03218, 0.3402, 0.01876, 0.296, 0.03527, 0.3389, 0.05675, 0.3791, 0.05397, 0.381, 0.03218, 0.3402, 0.05675, 0.3791, 0.08565, 0.4143, 0.08329, 0.4167, 0.05397, 0.381, 0.08565, 0.4143, 0.1209, 0.4433, 0.119, 0.446, 0.08329, 0.4167, 0.1209, 0.4433, 0.1611, 0.4647, 0.1598, 0.4678, 0.119, 0.446, 0.1611, 0.4647, 0.2047, 0.478, 0.204, 0.4812, 0.1598, 0.4678, 0.2047, 0.478, 0.25, 0.4824, 0.25, 0.4858, 0.204, 0.4812, 0.25, 0.4791, 0.2947, 0.4747, 0.2953, 0.478, 0.25, 0.4824, 0.2947, 0.4747, 0.3377, 0.4616, 0.3389, 0.4647, 0.2953, 0.478, 0.3377, 0.4616, 0.3773, 0.4405, 0.3791, 0.4433, 0.3389, 0.4647, 0.3773, 0.4405, 0.412, 0.412, 0.4143, 0.4143, 0.3791, 0.4433, 0.412, 0.412, 0.4405, 0.3773, 0.4433, 0.3791, 0.4143, 0.4143, 0.4405, 0.3773, 0.4616, 0.3377, 0.4647, 0.3389, 0.4433, 0.3791, 0.4616, 0.3377, 0.4747, 0.2947, 0.478, 0.2953, 0.4647, 0.3389, 0.4747, 0.2947, 0.4791, 0.25, 0.4824, 0.25, 0.478, 0.2953, 0.4791, 0.25, 0.4747, 0.2053, 0.478, 0.2047, 0.4824, 0.25, 0.4747, 0.2053, 0.4616, 0.1623, 0.4647, 0.1611, 0.478, 0.2047, 0.4616, 0.1623, 0.4405, 0.1227, 0.4433, 0.1209, 0.4647, 0.1611, 0.4405, 0.1227, 0.412, 0.08802, 0.4143, 0.08565, 0.4433, 0.1209, 0.412, 0.08802, 0.3773, 0.05953, 0.3791, 0.05675, 0.4143, 0.08565, 0.3773, 0.05953, 0.3377, 0.03836, 0.3389, 0.03527, 0.3791, 0.05675, 0.3377, 0.03836, 0.2947, 0.02532, 0.2953, 0.02204, 0.3389, 0.03527, 0.2947, 0.02532, 0.25, 0.02092, 0.25, 0.01758, 0.2953, 0.02204, 0.25, 0.02092, 0.2053, 0.02532, 0.2047, 0.02204, 0.25, 0.01758, 0.2053, 0.02532, 0.1623, 0.03836, 0.1611, 0.03527, 0.2047, 0.02204, 0.1623, 0.03836, 0.1227, 0.05953, 0.1209, 0.05675, 0.1611, 0.03527, 0.1227, 0.05953, 0.08802, 0.08802, 0.08565, 0.08565, 0.1209, 0.05675, 0.08802, 0.08802, 0.05953, 0.1227, 0.05675, 0.1209, 0.08565, 0.08565, 0.05953, 0.1227, 0.03836, 0.1623, 0.03527, 0.1611, 0.05675, 0.1209, 0.03836, 0.1623, 0.02532, 0.2053, 0.02204, 0.2047, 0.03527, 0.1611, 0.02532, 0.2053, 0.02092, 0.25, 0.01758, 0.25, 0.02204, 0.2047, 0.02092, 0.25, 0.02532, 0.2947, 0.02204, 0.2953, 0.01758, 0.25, 0.02532, 0.2947, 0.03836, 0.3377, 0.03527, 0.3389, 0.02204, 0.2953, 0.03836, 0.3377, 0.05953, 0.3773, 0.05675, 0.3791, 0.03527, 0.3389, 0.05953, 0.3773, 0.08802, 0.412, 0.08565, 0.4143, 0.05675, 0.3791, 0.08802, 0.412, 0.1227, 0.4405, 0.1209, 0.4433, 0.08565, 0.4143, 0.1227, 0.4405, 0.1623, 0.4616, 0.1611, 0.4647, 0.1209, 0.4433, 0.1623, 0.4616, 0.2053, 0.4747, 0.2047, 0.478, 0.1611, 0.4647, 0.2053, 0.4747, 0.25, 0.4791, 0.25, 0.4824, 0.2047, 0.478, 0.25, 0.4755, 0.294, 0.4712, 0.2947, 0.4747, 0.25, 0.4791, 0.294, 0.4712, 0.3363, 0.4584, 0.3377, 0.4616, 0.2947, 0.4747, 0.3363, 0.4584, 0.3753, 0.4375, 0.3773, 0.4405, 0.3377, 0.4616, 0.3753, 0.4375, 0.4095, 0.4095, 0.412, 0.412, 0.3773, 0.4405, 0.4095, 0.4095, 0.4375, 0.3753, 0.4405, 0.3773, 0.412, 0.412, 0.4375, 0.3753, 0.4584, 0.3363, 0.4616, 0.3377, 0.4405, 0.3773, 0.4584, 0.3363, 0.4712, 0.294, 0.4747, 0.2947, 0.4616, 0.3377, 0.4712, 0.294, 0.4755, 0.25, 0.4791, 0.25, 0.4747, 0.2947, 0.4755, 0.25, 0.4712, 0.206, 0.4747, 0.2053, 0.4791, 0.25, 0.4712, 0.206, 0.4584, 0.1637, 0.4616, 0.1623, 0.4747, 0.2053, 0.4584, 0.1637, 0.4375, 0.1247, 0.4405, 0.1227, 0.4616, 0.1623, 0.4375, 0.1247, 0.4095, 0.09052, 0.412, 0.08802, 0.4405, 0.1227, 0.4095, 0.09052, 0.3753, 0.06247, 0.3773, 0.05953, 0.412, 0.08802, 0.3753, 0.06247, 0.3363, 0.04163, 0.3377, 0.03836, 0.3773, 0.05953, 0.3363, 0.04163, 0.294, 0.0288, 0.2947, 0.02532, 0.3377, 0.03836, 0.294, 0.0288, 0.25, 0.02446, 0.25, 0.02092, 0.2947, 0.02532, 0.25, 0.02446, 0.206, 0.0288, 0.2053, 0.02532, 0.25, 0.02092, 0.206, 0.0288, 0.1637, 0.04163, 0.1623, 0.03836, 0.2053, 0.02532, 0.1637, 0.04163, 0.1247, 0.06247, 0.1227, 0.05953, 0.1623, 0.03836, 0.1247, 0.06247, 0.09052, 0.09052, 0.08802, 0.08802, 0.1227, 0.05953, 0.09052, 0.09052, 0.06247, 0.1247, 0.05953, 0.1227, 0.08802, 0.08802, 0.06247, 0.1247, 0.04163, 0.1637, 0.03836, 0.1623, 0.05953, 0.1227, 0.04163, 0.1637, 0.0288, 0.206, 0.02532, 0.2053, 0.03836, 0.1623, 0.0288, 0.206, 0.02446, 0.25, 0.02092, 0.25, 0.02532, 0.2053, 0.02446, 0.25, 0.0288, 0.294, 0.02532, 0.2947, 0.02092, 0.25, 0.0288, 0.294, 0.04163, 0.3363, 0.03836, 0.3377, 0.02532, 0.2947, 0.04163, 0.3363, 0.06247, 0.3753, 0.05953, 0.3773, 0.03836, 0.3377, 0.06247, 0.3753, 0.09052, 0.4095, 0.08802, 0.412, 0.05953, 0.3773, 0.09052, 0.4095, 0.1247, 0.4375, 0.1227, 0.4405, 0.08802, 0.412, 0.1247, 0.4375, 0.1637, 0.4584, 0.1623, 0.4616, 0.1227, 0.4405, 0.1637, 0.4584, 0.206, 0.4712, 0.2053, 0.4747, 0.1623, 0.4616, 0.206, 0.4712, 0.25, 0.4755, 0.25, 0.4791, 0.2053, 0.4747, 0.25, 0.4737, 0.2936, 0.4694, 0.294, 0.4712, 0.25, 0.4755, 0.2936, 0.4694, 0.3356, 0.4566, 0.3363, 0.4584, 0.294, 0.4712, 0.3356, 0.4566, 0.3743, 0.436, 0.3753, 0.4375, 0.3363, 0.4584, 0.3743, 0.436, 0.4082, 0.4082, 0.4095, 0.4095, 0.3753, 0.4375, 0.4082, 0.4082, 0.436, 0.3743, 0.4375, 0.3753, 0.4095, 0.4095, 0.436, 0.3743, 0.4566, 0.3356, 0.4584, 0.3363, 0.4375, 0.3753, 0.4566, 0.3356, 0.4694, 0.2936, 0.4712, 0.294, 0.4584, 0.3363, 0.4694, 0.2936, 0.4737, 0.25, 0.4755, 0.25, 0.4712, 0.294, 0.4737, 0.25, 0.4694, 0.2064, 0.4712, 0.206, 0.4755, 0.25, 0.4694, 0.2064, 0.4566, 0.1644, 0.4584, 0.1637, 0.4712, 0.206, 0.4566, 0.1644, 0.436, 0.1257, 0.4375, 0.1247, 0.4584, 0.1637, 0.436, 0.1257, 0.4082, 0.09185, 0.4095, 0.09052, 0.4375, 0.1247, 0.4082, 0.09185, 0.3743, 0.06403, 0.3753, 0.06247, 0.4095, 0.09052, 0.3743, 0.06403, 0.3356, 0.04337, 0.3363, 0.04163, 0.3753, 0.06247, 0.3356, 0.04337, 0.2936, 0.03064, 0.294, 0.0288, 0.3363, 0.04163, 0.2936, 0.03064, 0.25, 0.02634, 0.25, 0.02446, 0.294, 0.0288, 0.25, 0.02634, 0.2064, 0.03064, 0.206, 0.0288, 0.25, 0.02446, 0.2064, 0.03064, 0.1644, 0.04337, 0.1637, 0.04163, 0.206, 0.0288, 0.1644, 0.04337, 0.1257, 0.06403, 0.1247, 0.06247, 0.1637, 0.04163, 0.1257, 0.06403, 0.09185, 0.09185, 0.09052, 0.09052, 0.1247, 0.06247, 0.09185, 0.09185, 0.06403, 0.1257, 0.06247, 0.1247, 0.09052, 0.09052, 0.06403, 0.1257, 0.04337, 0.1644, 0.04163, 0.1637, 0.06247, 0.1247, 0.04337, 0.1644, 0.03064, 0.2064, 0.0288, 0.206, 0.04163, 0.1637, 0.03064, 0.2064, 0.02634, 0.25, 0.02446, 0.25, 0.0288, 0.206, 0.02634, 0.25, 0.03064, 0.2936, 0.0288, 0.294, 0.02446, 0.25, 0.03064, 0.2936, 0.04337, 0.3356, 0.04163, 0.3363, 0.0288, 0.294, 0.04337, 0.3356, 0.06403, 0.3743, 0.06247, 0.3753, 0.04163, 0.3363, 0.06403, 0.3743, 0.09185, 0.4082, 0.09052, 0.4095, 0.06247, 0.3753, 0.09185, 0.4082, 0.1257, 0.436, 0.1247, 0.4375, 0.09052, 0.4095, 0.1257, 0.436, 0.1644, 0.4566, 0.1637, 0.4584, 0.1247, 0.4375, 0.1644, 0.4566, 0.2064, 0.4694, 0.206, 0.4712, 0.1637, 0.4584, 0.2064, 0.4694, 0.25, 0.4737, 0.25, 0.4755, 0.206, 0.4712, 0.25, 0.4717, 0.2932, 0.4674, 0.2936, 0.4694, 0.25, 0.4737, 0.2932, 0.4674, 0.3348, 0.4548, 0.3356, 0.4566, 0.2936, 0.4694, 0.3348, 0.4548, 0.3732, 0.4343, 0.3743, 0.436, 0.3356, 0.4566, 0.3732, 0.4343, 0.4068, 0.4068, 0.4082, 0.4082, 0.3743, 0.436, 0.4068, 0.4068, 0.4343, 0.3732, 0.436, 0.3743, 0.4082, 0.4082, 0.4343, 0.3732, 0.4548, 0.3348, 0.4566, 0.3356, 0.436, 0.3743, 0.4548, 0.3348, 0.4674, 0.2932, 0.4694, 0.2936, 0.4566, 0.3356, 0.4674, 0.2932, 0.4717, 0.25, 0.4737, 0.25, 0.4694, 0.2936, 0.4717, 0.25, 0.4674, 0.2068, 0.4694, 0.2064, 0.4737, 0.25, 0.4674, 0.2068, 0.4548, 0.1652, 0.4566, 0.1644, 0.4694, 0.2064, 0.4548, 0.1652, 0.4343, 0.1268, 0.436, 0.1257, 0.4566, 0.1644, 0.4343, 0.1268, 0.4068, 0.09325, 0.4082, 0.09185, 0.436, 0.1257, 0.4068, 0.09325, 0.3732, 0.06568, 0.3743, 0.06403, 0.4082, 0.09185, 0.3732, 0.06568, 0.3348, 0.04519, 0.3356, 0.04337, 0.3743, 0.06403, 0.3348, 0.04519, 0.2932, 0.03258, 0.2936, 0.03064, 0.3356, 0.04337, 0.2932, 0.03258, 0.25, 0.02832, 0.25, 0.02634, 0.2936, 0.03064, 0.25, 0.02832, 0.2068, 0.03258, 0.2064, 0.03064, 0.25, 0.02634, 0.2068, 0.03258, 0.1652, 0.04519, 0.1644, 0.04337, 0.2064, 0.03064, 0.1652, 0.04519, 0.1268, 0.06568, 0.1257, 0.06403, 0.1644, 0.04337, 0.1268, 0.06568, 0.09325, 0.09325, 0.09185, 0.09185, 0.1257, 0.06403, 0.09325, 0.09325, 0.06568, 0.1268, 0.06403, 0.1257, 0.09185, 0.09185, 0.06568, 0.1268, 0.04519, 0.1652, 0.04337, 0.1644, 0.06403, 0.1257, 0.04519, 0.1652, 0.03257, 0.2068, 0.03064, 0.2064, 0.04337, 0.1644, 0.03257, 0.2068, 0.02832, 0.25, 0.02634, 0.25, 0.03064, 0.2064, 0.02832, 0.25, 0.03258, 0.2932, 0.03064, 0.2936, 0.02634, 0.25, 0.03258, 0.2932, 0.04519, 0.3348, 0.04337, 0.3356, 0.03064, 0.2936, 0.04519, 0.3348, 0.06568, 0.3732, 0.06403, 0.3743, 0.04337, 0.3356, 0.06568, 0.3732, 0.09325, 0.4068, 0.09185, 0.4082, 0.06403, 0.3743, 0.09325, 0.4068, 0.1268, 0.4343, 0.1257, 0.436, 0.09185, 0.4082, 0.1268, 0.4343, 0.1652, 0.4548, 0.1644, 0.4566, 0.1257, 0.436, 0.1652, 0.4548, 0.2068, 0.4674, 0.2064, 0.4694, 0.1644, 0.4566, 0.2068, 0.4674, 0.25, 0.4717, 0.25, 0.4737, 0.2064, 0.4694, 0.25, 0.4688, 0.2927, 0.4646, 0.2932, 0.4674, 0.25, 0.4717, 0.2927, 0.4646, 0.3337, 0.4522, 0.3348, 0.4548, 0.2932, 0.4674, 0.3337, 0.4522, 0.3716, 0.4319, 0.3732, 0.4343, 0.3348, 0.4548, 0.3716, 0.4319, 0.4047, 0.4047, 0.4068, 0.4068, 0.3732, 0.4343, 0.4047, 0.4047, 0.4319, 0.3716, 0.4343, 0.3732, 0.4068, 0.4068, 0.4319, 0.3716, 0.4522, 0.3337, 0.4548, 0.3348, 0.4343, 0.3732, 0.4522, 0.3337, 0.4646, 0.2927, 0.4674, 0.2932, 0.4548, 0.3348, 0.4646, 0.2927, 0.4688, 0.25, 0.4717, 0.25, 0.4674, 0.2932, 0.4688, 0.25, 0.4646, 0.2073, 0.4674, 0.2068, 0.4717, 0.25, 0.4646, 0.2073, 0.4522, 0.1663, 0.4548, 0.1652, 0.4674, 0.2068, 0.4522, 0.1663, 0.4319, 0.1284, 0.4343, 0.1268, 0.4548, 0.1652, 0.4319, 0.1284, 0.4047, 0.09527, 0.4068, 0.09325, 0.4343, 0.1268, 0.4047, 0.09527, 0.3716, 0.06806, 0.3732, 0.06568, 0.4068, 0.09325, 0.3716, 0.06806, 0.3337, 0.04784, 0.3348, 0.04519, 0.3732, 0.06568, 0.3337, 0.04784, 0.2927, 0.03539, 0.2932, 0.03258, 0.3348, 0.04519, 0.2927, 0.03539, 0.25, 0.03118, 0.25, 0.02832, 0.2932, 0.03258, 0.25, 0.03118, 0.2073, 0.03539, 0.2068, 0.03258, 0.25, 0.02832, 0.2073, 0.03539, 0.1663, 0.04784, 0.1652, 0.04519, 0.2068, 0.03258, 0.1663, 0.04784, 0.1284, 0.06806, 0.1268, 0.06568, 0.1652, 0.04519, 0.1284, 0.06806, 0.09527, 0.09527, 0.09325, 0.09325, 0.1268, 0.06568, 0.09527, 0.09527, 0.06806, 0.1284, 0.06568, 0.1268, 0.09325, 0.09325, 0.06806, 0.1284, 0.04784, 0.1663, 0.04519, 0.1652, 0.06568, 0.1268, 0.04784, 0.1663, 0.03539, 0.2073, 0.03257, 0.2068, 0.04519, 0.1652, 0.03539, 0.2073, 0.03118, 0.25, 0.02832, 0.25, 0.03257, 0.2068, 0.03118, 0.25, 0.03539, 0.2927, 0.03258, 0.2932, 0.02832, 0.25, 0.03539, 0.2927, 0.04784, 0.3337, 0.04519, 0.3348, 0.03258, 0.2932, 0.04784, 0.3337, 0.06806, 0.3716, 0.06568, 0.3732, 0.04519, 0.3348, 0.06806, 0.3716, 0.09527, 0.4047, 0.09325, 0.4068, 0.06568, 0.3732, 0.09527, 0.4047, 0.1284, 0.4319, 0.1268, 0.4343, 0.09325, 0.4068, 0.1284, 0.4319, 0.1663, 0.4522, 0.1652, 0.4548, 0.1268, 0.4343, 0.1663, 0.4522, 0.2073, 0.4646, 0.2068, 0.4674, 0.1652, 0.4548, 0.2073, 0.4646, 0.25, 0.4688, 0.25, 0.4717, 0.2068, 0.4674, 0.25, 0.4655, 0.292, 0.4614, 0.2927, 0.4646, 0.25, 0.4688, 0.292, 0.4614, 0.3325, 0.4491, 0.3337, 0.4522, 0.2927, 0.4646, 0.3325, 0.4491, 0.3697, 0.4292, 0.3716, 0.4319, 0.3337, 0.4522, 0.3697, 0.4292, 0.4024, 0.4024, 0.4047, 0.4047, 0.3716, 0.4319, 0.4024, 0.4024, 0.4292, 0.3697, 0.4319, 0.3716, 0.4047, 0.4047, 0.4292, 0.3697, 0.4491, 0.3325, 0.4522, 0.3337, 0.4319, 0.3716, 0.4491, 0.3325, 0.4614, 0.292, 0.4646, 0.2927, 0.4522, 0.3337, 0.4614, 0.292, 0.4655, 0.25, 0.4688, 0.25, 0.4646, 0.2927, 0.4655, 0.25, 0.4614, 0.208, 0.4646, 0.2073, 0.4688, 0.25, 0.4614, 0.208, 0.4491, 0.1675, 0.4522, 0.1663, 0.4646, 0.2073, 0.4491, 0.1675, 0.4292, 0.1303, 0.4319, 0.1284, 0.4522, 0.1663, 0.4292, 0.1303, 0.4024, 0.09762, 0.4047, 0.09527, 0.4319, 0.1284, 0.4024, 0.09762, 0.3697, 0.07082, 0.3716, 0.06806, 0.4047, 0.09527, 0.3697, 0.07082, 0.3325, 0.05091, 0.3337, 0.04784, 0.3716, 0.06806, 0.3325, 0.05091, 0.292, 0.03865, 0.2927, 0.03539, 0.3337, 0.04784, 0.1675, 0.05091, 0.1303, 0.07082, 0.1284, 0.06806, 0.1663, 0.04784, 0.1303, 0.07082, 0.09762, 0.09762, 0.09527, 0.09527, 0.1284, 0.06806, 0.09762, 0.09762, 0.07082, 0.1303, 0.06806, 0.1284, 0.09527, 0.09527, 0.07082, 0.1303, 0.05091, 0.1675, 0.04784, 0.1663, 0.06806, 0.1284, 0.05091, 0.1675, 0.03865, 0.208, 0.03539, 0.2073, 0.04784, 0.1663, 0.03865, 0.208, 0.03451, 0.25, 0.03118, 0.25, 0.03539, 0.2073, 0.03451, 0.25, 0.03865, 0.292, 0.03539, 0.2927, 0.03118, 0.25, 0.03865, 0.292, 0.05091, 0.3325, 0.04784, 0.3337, 0.03539, 0.2927, 0.05091, 0.3325, 0.07082, 0.3697, 0.06806, 0.3716, 0.04784, 0.3337, 0.07082, 0.3697, 0.09762, 0.4024, 0.09527, 0.4047, 0.06806, 0.3716, 0.09762, 0.4024, 0.1303, 0.4292, 0.1284, 0.4319, 0.09527, 0.4047, 0.1303, 0.4292, 0.1675, 0.4491, 0.1663, 0.4522, 0.1284, 0.4319, 0.1675, 0.4491, 0.208, 0.4614, 0.2073, 0.4646, 0.1663, 0.4522, 0.208, 0.4614, 0.25, 0.4655, 0.25, 0.4688, 0.2073, 0.4646, 0.25, 0.4623, 0.2914, 0.4582, 0.292, 0.4614, 0.25, 0.4655, 0.2914, 0.4582, 0.3312, 0.4461, 0.3325, 0.4491, 0.292, 0.4614, 0.3312, 0.4461, 0.3679, 0.4265, 0.3697, 0.4292, 0.3325, 0.4491, 0.3679, 0.4265, 0.4001, 0.4001, 0.4024, 0.4024, 0.3697, 0.4292, 0.4001, 0.4001, 0.4265, 0.3679, 0.4292, 0.3697, 0.4024, 0.4024, 0.4265, 0.3679, 0.4461, 0.3312, 0.4491, 0.3325, 0.4292, 0.3697, 0.4461, 0.3312, 0.4582, 0.2914, 0.4614, 0.292, 0.4491, 0.3325, 0.4582, 0.2914, 0.4623, 0.25, 0.4655, 0.25, 0.4614, 0.292, 0.4623, 0.25, 0.4582, 0.2086, 0.4614, 0.208, 0.4655, 0.25, 0.4582, 0.2086, 0.4461, 0.1688, 0.4491, 0.1675, 0.4614, 0.208, 0.4461, 0.1688, 0.4265, 0.1321, 0.4292, 0.1303, 0.4491, 0.1675, 0.4265, 0.1321, 0.4001, 0.0999, 0.4024, 0.09762, 0.4292, 0.1303, 0.4001, 0.0999, 0.3679, 0.0735, 0.3697, 0.07082, 0.4024, 0.09762, 0.3679, 0.0735, 0.3312, 0.05389, 0.3325, 0.05091, 0.3697, 0.07082, 0.3312, 0.05389, 0.2914, 0.04181, 0.292, 0.03865, 0.3325, 0.05091, 0.2914, 0.04181, 0.25, 0.03773, 0.25, 0.03451, 0.292, 0.03865, 0.25, 0.03773, 0.2086, 0.04181, 0.208, 0.03865, 0.25, 0.03451, 0.2086, 0.04181, 0.1688, 0.05389, 0.1675, 0.05091, 0.208, 0.03865, 0.1688, 0.05389, 0.1321, 0.0735, 0.1303, 0.07082, 0.1675, 0.05091, 0.1321, 0.0735, 0.0999, 0.0999, 0.09762, 0.09762, 0.1303, 0.07082, 0.0999, 0.0999, 0.0735, 0.1321, 0.07082, 0.1303, 0.09762, 0.09762, 0.0735, 0.1321, 0.05389, 0.1688, 0.05091, 0.1675, 0.07082, 0.1303, 0.05389, 0.1688, 0.04181, 0.2086, 0.03865, 0.208, 0.05091, 0.1675, 0.04181, 0.2086, 0.03773, 0.25, 0.03451, 0.25, 0.03865, 0.208, 0.03773, 0.25, 0.04181, 0.2914, 0.03865, 0.292, 0.03451, 0.25, 0.04181, 0.2914, 0.05389, 0.3312, 0.05091, 0.3325, 0.03865, 0.292, 0.05389, 0.3312, 0.0735, 0.3679, 0.07082, 0.3697, 0.05091, 0.3325, 0.0735, 0.3679, 0.0999, 0.4001, 0.09762, 0.4024, 0.07082, 0.3697, 0.0999, 0.4001, 0.1321, 0.4265, 0.1303, 0.4292, 0.09762, 0.4024, 0.1321, 0.4265, 0.1688, 0.4461, 0.1675, 0.4491, 0.1303, 0.4292, 0.1688, 0.4461, 0.2086, 0.4582, 0.208, 0.4614, 0.1675, 0.4491, 0.2086, 0.4582, 0.25, 0.4623, 0.25, 0.4655, 0.208, 0.4614, 0.4197, 0.4197, 0.4496, 0.3833, 0.4496, 0.3833, 0.4197, 0.4197, 0.1582, 0.4717, 0.2032, 0.4854, 0.2032, 0.4854, 0.1582, 0.4717, 0.2032, 0.01461, 0.1582, 0.02827, 0.1582, 0.02827, 0.2032, 0.01461, 0.3833, 0.4496, 0.4197, 0.4197, 0.4197, 0.4197, 0.3833, 0.4496, 0.2032, 0.4854, 0.25, 0.49, 0.25, 0.49, 0.2032, 0.4854, 0.1582, 0.02827, 0.1167, 0.05045, 0.1167, 0.05045, 0.1582, 0.02827, 0.4496, 0.3833, 0.4717, 0.3418, 0.4717, 0.3418, 0.4496, 0.3833, 0.1167, 0.05045, 0.08029, 0.08029, 0.08029, 0.08029, 0.1167, 0.05045, 0.4717, 0.3418, 0.4854, 0.2968, 0.4854, 0.2968, 0.4717, 0.3418, 0.08029, 0.08029, 0.05045, 0.1167, 0.05045, 0.1167, 0.08029, 0.08029, 0.4854, 0.2968, 0.49, 0.25, 0.49, 0.25, 0.4854, 0.2968, 0.05045, 0.1167, 0.02827, 0.1582, 0.02827, 0.1582, 0.05045, 0.1167, 0.49, 0.25, 0.4854, 0.2032, 0.4854, 0.2032, 0.49, 0.25, 0.02827, 0.1582, 0.01461, 0.2032, 0.01461, 0.2032, 0.02827, 0.1582, 0.4854, 0.2032, 0.4717, 0.1582, 0.4717, 0.1582, 0.4854, 0.2032, 0.01461, 0.2032, 0.01, 0.25, 0.01, 0.25, 0.01461, 0.2032, 0.4717, 0.1582, 0.4496, 0.1167, 0.4496, 0.1167, 0.4717, 0.1582, 0.01, 0.25, 0.01461, 0.2968, 0.01461, 0.2968, 0.01, 0.25, 0.4496, 0.1167, 0.4197, 0.08029, 0.4197, 0.08029, 0.4496, 0.1167, 0.01461, 0.2968, 0.02827, 0.3418, 0.02827, 0.3418, 0.01461, 0.2968, 0.4197, 0.08029, 0.3833, 0.05045, 0.3833, 0.05045, 0.4197, 0.08029, 0.02827, 0.3418, 0.05045, 0.3833, 0.05045, 0.3833, 0.02827, 0.3418, 0.3833, 0.05045, 0.3418, 0.02827, 0.3418, 0.02827, 0.3833, 0.05045, 0.25, 0.49, 0.2968, 0.4854, 0.2968, 0.4854, 0.25, 0.49, 0.05045, 0.3833, 0.08029, 0.4197, 0.08029, 0.4197, 0.05045, 0.3833, 0.3418, 0.02827, 0.2968, 0.01461, 0.2968, 0.01461, 0.3418, 0.02827, 0.2968, 0.4854, 0.3418, 0.4717, 0.3418, 0.4717, 0.2968, 0.4854, 0.08029, 0.4197, 0.1167, 0.4496, 0.1167, 0.4496, 0.08029, 0.4197, 0.2968, 0.01461, 0.25, 0.01, 0.25, 0.01, 0.2968, 0.01461, 0.3418, 0.4717, 0.3833, 0.4496, 0.3833, 0.4496, 0.3418, 0.4717, 0.1167, 0.4496, 0.1582, 0.4717, 0.1582, 0.4717, 0.1167, 0.4496, 0.25, 0.01, 0.2032, 0.01461, 0.2032, 0.01461, 0.25, 0.01, 0.1167, 0.4496, 0.1582, 0.4717, 0.1582, 0.4717, 0.1167, 0.4496, 0.25, 0.01, 0.2032, 0.01461, 0.2032, 0.01461, 0.25, 0.01, 0.3833, 0.4496, 0.4197, 0.4197, 0.4197, 0.4197, 0.3833, 0.4496, 0.1582, 0.4717, 0.2032, 0.4854, 0.2032, 0.4854, 0.1582, 0.4717, 0.2032, 0.01461, 0.1582, 0.02827, 0.1582, 0.02827, 0.2032, 0.01461, 0.4197, 0.4197, 0.4496, 0.3833, 0.4496, 0.3833, 0.4197, 0.4197, 0.2032, 0.4854, 0.25, 0.49, 0.25, 0.49, 0.2032, 0.4854, 0.1582, 0.02827, 0.1167, 0.05045, 0.1167, 0.05045, 0.1582, 0.02827, 0.4496, 0.3833, 0.4717, 0.3418, 0.4717, 0.3418, 0.4496, 0.3833, 0.25, 0.49, 0.2968, 0.4854, 0.2968, 0.4854, 0.25, 0.49, 0.1167, 0.05045, 0.08029, 0.08029, 0.08029, 0.08029, 0.1167, 0.05045, 0.4717, 0.3418, 0.4854, 0.2968, 0.4854, 0.2968, 0.4717, 0.3418, 0.08029, 0.08029, 0.05045, 0.1167, 0.05045, 0.1167, 0.08029, 0.08029, 0.4854, 0.2968, 0.49, 0.25, 0.49, 0.25, 0.4854, 0.2968, 0.2968, 0.4854, 0.3418, 0.4717, 0.3418, 0.4717, 0.2968, 0.4854, 0.05045, 0.1167, 0.02827, 0.1582, 0.02827, 0.1582, 0.05045, 0.1167, 0.49, 0.25, 0.4854, 0.2032, 0.4854, 0.2032, 0.49, 0.25, 0.02827, 0.1582, 0.01461, 0.2032, 0.01461, 0.2032, 0.02827, 0.1582, 0.4854, 0.2032, 0.4717, 0.1582, 0.4717, 0.1582, 0.4854, 0.2032, 0.01461, 0.2032, 0.01, 0.25, 0.01, 0.25, 0.01461, 0.2032, 0.4717, 0.1582, 0.4496, 0.1167, 0.4496, 0.1167, 0.4717, 0.1582, 0.01, 0.25, 0.01461, 0.2968, 0.01461, 0.2968, 0.01, 0.25, 0.4496, 0.1167, 0.4197, 0.08029, 0.4197, 0.08029, 0.4496, 0.1167, 0.01461, 0.2968, 0.02827, 0.3418, 0.02827, 0.3418, 0.01461, 0.2968, 0.4197, 0.08029, 0.3833, 0.05045, 0.3833, 0.05045, 0.4197, 0.08029, 0.02827, 0.3418, 0.05045, 0.3833, 0.05045, 0.3833, 0.02827, 0.3418, 0.3833, 0.05045, 0.3418, 0.02827, 0.3418, 0.02827, 0.3833, 0.05045, 0.05045, 0.3833, 0.08029, 0.4197, 0.08029, 0.4197, 0.05045, 0.3833, 0.3418, 0.02827, 0.2968, 0.01461, 0.2968, 0.01461, 0.3418, 0.02827, 0.08029, 0.4197, 0.1167, 0.4496, 0.1167, 0.4496, 0.08029, 0.4197, 0.2968, 0.01461, 0.25, 0.01, 0.25, 0.01, 0.2968, 0.01461, 0.3418, 0.4717, 0.3833, 0.4496, 0.3833, 0.4496, 0.3418, 0.4717, 0.02827, 0.3418, 0.05045, 0.3833, 0.05045, 0.3833, 0.02827, 0.3418, 0.3833, 0.05045, 0.3418, 0.02827, 0.3418, 0.02827, 0.3833, 0.05045, 0.25, 0.49, 0.2968, 0.4854, 0.2968, 0.4854, 0.25, 0.49, 0.05045, 0.3833, 0.08029, 0.4197, 0.08029, 0.4197, 0.05045, 0.3833, 0.3418, 0.02827, 0.2968, 0.01461, 0.2968, 0.01461, 0.3418, 0.02827, 0.2968, 0.4854, 0.3418, 0.4717, 0.3418, 0.4717, 0.2968, 0.4854, 0.08029, 0.4197, 0.1167, 0.4496, 0.1167, 0.4496, 0.08029, 0.4197, 0.2968, 0.01461, 0.25, 0.01, 0.25, 0.01, 0.2968, 0.01461, 0.3418, 0.4717, 0.3833, 0.4496, 0.3833, 0.4496, 0.3418, 0.4717, 0.1167, 0.4496, 0.1582, 0.4717, 0.1582, 0.4717, 0.1167, 0.4496, 0.25, 0.01, 0.2032, 0.01461, 0.2032, 0.01461, 0.25, 0.01, 0.3833, 0.4496, 0.4197, 0.4197, 0.4197, 0.4197, 0.3833, 0.4496, 0.1582, 0.4717, 0.2032, 0.4854, 0.2032, 0.4854, 0.1582, 0.4717, 0.2032, 0.01461, 0.1582, 0.02827, 0.1582, 0.02827, 0.2032, 0.01461, 0.4197, 0.4197, 0.4496, 0.3833, 0.4496, 0.3833, 0.4197, 0.4197, 0.2032, 0.4854, 0.25, 0.49, 0.25, 0.49, 0.2032, 0.4854, 0.1582, 0.02827, 0.1167, 0.05045, 0.1167, 0.05045, 0.1582, 0.02827, 0.4496, 0.3833, 0.4717, 0.3418, 0.4717, 0.3418, 0.4496, 0.3833, 0.1167, 0.05045, 0.08029, 0.08029, 0.08029, 0.08029, 0.1167, 0.05045, 0.4717, 0.3418, 0.4854, 0.2968, 0.4854, 0.2968, 0.4717, 0.3418, 0.08029, 0.08029, 0.05045, 0.1167, 0.05045, 0.1167, 0.08029, 0.08029, 0.4854, 0.2968, 0.49, 0.25, 0.49, 0.25, 0.4854, 0.2968, 0.05045, 0.1167, 0.02827, 0.1582, 0.02827, 0.1582, 0.05045, 0.1167, 0.49, 0.25, 0.4854, 0.2032, 0.4854, 0.2032, 0.49, 0.25, 0.02827, 0.1582, 0.01461, 0.2032, 0.01461, 0.2032, 0.02827, 0.1582, 0.4854, 0.2032, 0.4717, 0.1582, 0.4717, 0.1582, 0.4854, 0.2032, 0.01461, 0.2032, 0.01, 0.25, 0.01, 0.25, 0.01461, 0.2032, 0.4717, 0.1582, 0.4496, 0.1167, 0.4496, 0.1167, 0.4717, 0.1582, 0.01, 0.25, 0.01461, 0.2968, 0.01461, 0.2968, 0.01, 0.25, 0.4496, 0.1167, 0.4197, 0.08029, 0.4197, 0.08029, 0.4496, 0.1167, 0.01461, 0.2968, 0.02827, 0.3418, 0.02827, 0.3418, 0.01461, 0.2968, 0.4197, 0.08029, 0.3833, 0.05045, 0.3833, 0.05045, 0.4197, 0.08029, 0.3418, 0.4717, 0.3833, 0.4496, 0.3833, 0.4496, 0.3418, 0.4717, 0.1167, 0.4496, 0.1582, 0.4717, 0.1582, 0.4717, 0.1167, 0.4496, 0.25, 0.01, 0.2032, 0.01461, 0.2032, 0.01461, 0.25, 0.01, 0.3833, 0.4496, 0.4197, 0.4197, 0.4197, 0.4197, 0.3833, 0.4496, 0.1582, 0.4717, 0.2032, 0.4854, 0.2032, 0.4854, 0.1582, 0.4717, 0.2032, 0.01461, 0.1582, 0.02827, 0.1582, 0.02827, 0.2032, 0.01461, 0.4197, 0.4197, 0.4496, 0.3833, 0.4496, 0.3833, 0.4197, 0.4197, 0.2032, 0.4854, 0.25, 0.49, 0.25, 0.49, 0.2032, 0.4854, 0.1582, 0.02827, 0.1167, 0.05045, 0.1167, 0.05045, 0.1582, 0.02827, 0.4496, 0.3833, 0.4717, 0.3418, 0.4717, 0.3418, 0.4496, 0.3833, 0.1167, 0.05045, 0.08029, 0.08029, 0.08029, 0.08029, 0.1167, 0.05045, 0.4717, 0.3418, 0.4854, 0.2968, 0.4854, 0.2968, 0.4717, 0.3418, 0.08029, 0.08029, 0.05045, 0.1167, 0.05045, 0.1167, 0.08029, 0.08029, 0.4854, 0.2968, 0.49, 0.25, 0.49, 0.25, 0.4854, 0.2968, 0.05045, 0.1167, 0.02827, 0.1582, 0.02827, 0.1582, 0.05045, 0.1167, 0.49, 0.25, 0.4854, 0.2032, 0.4854, 0.2032, 0.49, 0.25, 0.02827, 0.1582, 0.01461, 0.2032, 0.01461, 0.2032, 0.02827, 0.1582, 0.4854, 0.2032, 0.4717, 0.1582, 0.4717, 0.1582, 0.4854, 0.2032, 0.01461, 0.2032, 0.01, 0.25, 0.01, 0.25, 0.01461, 0.2032, 0.4717, 0.1582, 0.4496, 0.1167, 0.4496, 0.1167, 0.4717, 0.1582, 0.01, 0.25, 0.01461, 0.2968, 0.01461, 0.2968, 0.01, 0.25, 0.4496, 0.1167, 0.4197, 0.08029, 0.4197, 0.08029, 0.4496, 0.1167, 0.01461, 0.2968, 0.02827, 0.3418, 0.02827, 0.3418, 0.01461, 0.2968, 0.4197, 0.08029, 0.3833, 0.05045, 0.3833, 0.05045, 0.4197, 0.08029, 0.02827, 0.3418, 0.05045, 0.3833, 0.05045, 0.3833, 0.02827, 0.3418, 0.3833, 0.05045, 0.3418, 0.02827, 0.3418, 0.02827, 0.3833, 0.05045, 0.25, 0.49, 0.2968, 0.4854, 0.2968, 0.4854, 0.25, 0.49, 0.05045, 0.3833, 0.08029, 0.4197, 0.08029, 0.4197, 0.05045, 0.3833, 0.3418, 0.02827, 0.2968, 0.01461, 0.2968, 0.01461, 0.3418, 0.02827, 0.2968, 0.4854, 0.3418, 0.4717, 0.3418, 0.4717, 0.2968, 0.4854, 0.08029, 0.4197, 0.1167, 0.4496, 0.1167, 0.4496, 0.08029, 0.4197, 0.2968, 0.01461, 0.25, 0.01, 0.25, 0.01, 0.2968, 0.01461, 0.4496, 0.3833, 0.4717, 0.3418, 0.4717, 0.3418, 0.4496, 0.3833, 0.1167, 0.05045, 0.08029, 0.08029, 0.08029, 0.08029, 0.1167, 0.05045, 0.4717, 0.3418, 0.4854, 0.2968, 0.4854, 0.2968, 0.4717, 0.3418, 0.08029, 0.08029, 0.05045, 0.1167, 0.05045, 0.1167, 0.08029, 0.08029, 0.4854, 0.2968, 0.49, 0.25, 0.49, 0.25, 0.4854, 0.2968, 0.05045, 0.1167, 0.02827, 0.1582, 0.02827, 0.1582, 0.05045, 0.1167, 0.49, 0.25, 0.4854, 0.2032, 0.4854, 0.2032, 0.49, 0.25, 0.02827, 0.1582, 0.01461, 0.2032, 0.01461, 0.2032, 0.02827, 0.1582, 0.4854, 0.2032, 0.4717, 0.1582, 0.4717, 0.1582, 0.4854, 0.2032, 0.01461, 0.2032, 0.01, 0.25, 0.01, 0.25, 0.01461, 0.2032, 0.4717, 0.1582, 0.4496, 0.1167, 0.4496, 0.1167, 0.4717, 0.1582, 0.01, 0.25, 0.01461, 0.2968, 0.01461, 0.2968, 0.01, 0.25, 0.4496, 0.1167, 0.4197, 0.08029, 0.4197, 0.08029, 0.4496, 0.1167, 0.01461, 0.2968, 0.02827, 0.3418, 0.02827, 0.3418, 0.01461, 0.2968, 0.4197, 0.08029, 0.3833, 0.05045, 0.3833, 0.05045, 0.4197, 0.08029, 0.02827, 0.3418, 0.05045, 0.3833, 0.05045, 0.3833, 0.02827, 0.3418, 0.3833, 0.05045, 0.3418, 0.02827, 0.3418, 0.02827, 0.3833, 0.05045, 0.25, 0.49, 0.2968, 0.4854, 0.2968, 0.4854, 0.25, 0.49, 0.05045, 0.3833, 0.08029, 0.4197, 0.08029, 0.4197, 0.05045, 0.3833, 0.3418, 0.02827, 0.2968, 0.01461, 0.2968, 0.01461, 0.3418, 0.02827, 0.2968, 0.4854, 0.3418, 0.4717, 0.3418, 0.4717, 0.2968, 0.4854, 0.08029, 0.4197, 0.1167, 0.4496, 0.1167, 0.4496, 0.08029, 0.4197, 0.2968, 0.01461, 0.25, 0.01, 0.25, 0.01, 0.2968, 0.01461, 0.3418, 0.4717, 0.3833, 0.4496, 0.3833, 0.4496, 0.3418, 0.4717, 0.1167, 0.4496, 0.1582, 0.4717, 0.1582, 0.4717, 0.1167, 0.4496, 0.25, 0.01, 0.2032, 0.01461, 0.2032, 0.01461, 0.25, 0.01, 0.3833, 0.4496, 0.4197, 0.4197, 0.4197, 0.4197, 0.3833, 0.4496, 0.1582, 0.4717, 0.2032, 0.4854, 0.2032, 0.4854, 0.1582, 0.4717, 0.2032, 0.01461, 0.1582, 0.02827, 0.1582, 0.02827, 0.2032, 0.01461, 0.4197, 0.4197, 0.4496, 0.3833, 0.4496, 0.3833, 0.4197, 0.4197, 0.2032, 0.4854, 0.25, 0.49, 0.25, 0.49, 0.2032, 0.4854, 0.1582, 0.02827, 0.1167, 0.05045, 0.1167, 0.05045, 0.1582, 0.02827, 0.1675, 0.05091, 0.1663, 0.04784, 0.1663, 0.04784, 0.1675, 0.05091, 0.208, 0.03865, 0.1675, 0.05091, 0.1675, 0.05091, 0.208, 0.03865, 0.1663, 0.04784, 0.2073, 0.03539, 0.2073, 0.03539, 0.1663, 0.04784, 0.0, 0.0, 0.0, 0.0, 0.0, 0.0, 0.0, 0.0, 0.0, 0.0, 0.0, 0.0, 0.2073, 0.03539, 0.1663, 0.04784, 0.1663, 0.04784, 0.2073, 0.03539, 0.0, 0.0, 0.0, 0.0, 0.0, 0.0, 0.0, 0.0, 0.1663, 0.04784, 0.1675, 0.05091, 0.1675, 0.05091, 0.1663, 0.04784, 0.1675, 0.05091, 0.1663, 0.04784, 0.1663, 0.04784, 0.1675, 0.05091, 0.1675, 0.05091, 0.1675, 0.05091, 0.1675, 0.05091, 0.1675, 0.05091, 0.1663, 0.04784, 0.1663, 0.04784, 0.1663, 0.04784, 0.1663, 0.04784, 0.0, 0.0, 0.0, 0.0, 0.0, 0.0, 0.0, 0.0, 0.1663, 0.04784, 0.2073, 0.03539, 0.2073, 0.03539, 0.1663, 0.04784, 0.1663, 0.04784, 0.1663, 0.04784, 0.1663, 0.04784, 0.1663, 0.04784, 0.2073, 0.03539, 0.2073, 0.03539, 0.2073, 0.03539, 0.2073, 0.03539, 0.0, 0.0, 0.0, 0.0, 0.0, 0.0, 0.0, 0.0, 0.2927, 0.03539, 0.292, 0.03865, 0.25, 0.03451, 0.25, 0.03118, 0.25, 0.03118, 0.25, 0.03451, 0.0, 0.0, 0.0, 0.0, 0.0, 0.0, 0.0, 0.0, 0.0, 0.0, 0.0, 0.0])
me_cylinder_003.materials.append(mat_material)
me_cylinder_003.materials.append(None)
me_cylinder_003.use_remesh_fix_poles = True
me_cylinder_003.use_remesh_preserve_attributes = False
me_cylinder_003.use_mirror_vertex_groups = False
me_cylinder_003.update()

# ---- objects
ob_sun = bpy.data.objects.new('Sun', light_lamp)
ob_camera = bpy.data.objects.new('Camera', cam_camera)
ob_point = bpy.data.objects.new('Point', light_point)
ob_model_base = bpy.data.objects.new('Model Base', me_cylinder_001)
ob_model_lid_001 = bpy.data.objects.new('Model Lid.001', me_cylinder_003)
ob_sun_001 = bpy.data.objects.new('Sun.001', light_lamp_001)

# ---- transforms, parenting, visibility, modifiers, constraints
ob_sun.location = (2.288, -6.174, 7.556)
ob_sun.rotation_euler = (0.5644, 0.1259, 0.03655)
ob_sun.scale = (2.8, 2.365, -1.522)
ob_sun.lineart.crease_threshold = 0.0
ob_camera.location = (-0.02623, -7.17, 5.098)
ob_camera.rotation_euler = (1.004, 6.663e-17, -1.023e-17)
ob_camera.lineart.crease_threshold = 0.0
ob_camera.cycles.use_motion_blur = False
ob_point.location = (-0.02623, -0.01608, 6.65)
ob_point.lineart.crease_threshold = 0.0
ob_model_base.location = (-0.06112, 0.05945, 0.7141)
ob_model_base.rotation_euler = (0.0, -0.0, 5.955)
ob_model_base.lock_location = (True, True, True)
ob_model_base.lineart.crease_threshold = 0.0
ob_model_base.cycles.use_motion_blur = False
_m = ob_model_base.modifiers.new('Auto Smooth', 'NODES')
_m.node_group = ng_auto_smooth
_gi = [s.identifier for s in ng_auto_smooth.interface.items_tree if s.item_type == 'SOCKET' and s.in_out == 'INPUT']
_m[_gi[1]] = 0.9338  # Angle
ob_model_lid_001.location = (-0.04433, 0.03862, 2.265)
ob_model_lid_001.rotation_euler = (0.0, -0.0, 0.005535)
ob_model_lid_001.scale = (1.049, 1.049, 1.144)
ob_model_lid_001.lineart.crease_threshold = 0.0
ob_sun_001.location = (-2.128, -2.068, 8.041)
ob_sun_001.rotation_euler = (0.5644, 0.1259, 0.03655)
ob_sun_001.scale = (2.8, 2.365, -1.522)
ob_sun_001.lineart.crease_threshold = 0.0

# ---- collection membership
scene.collection.objects.link(ob_sun)
scene.collection.objects.link(ob_camera)
scene.collection.objects.link(ob_point)
col_collection.objects.link(ob_model_base)
col_collection.objects.link(ob_model_lid_001)
col_collection.objects.link(ob_sun_001)

# ---- scene / render settings (as saved in the file)
scene.camera = ob_camera
scene.frame_start = 1; scene.frame_end = 180; scene.frame_set(0)
scene.render.engine = 'BLENDER_EEVEE_NEXT'
scene.cycles.use_denoising = False
scene.cycles.samples = 128
scene.cycles.sampling_pattern = 'TABULATED_SOBOL'
scene.cycles.use_adaptive_sampling = False
scene.cycles.use_light_tree = False
scene.view_settings.view_transform = 'Filmic'
bpy.context.view_layer.update()
